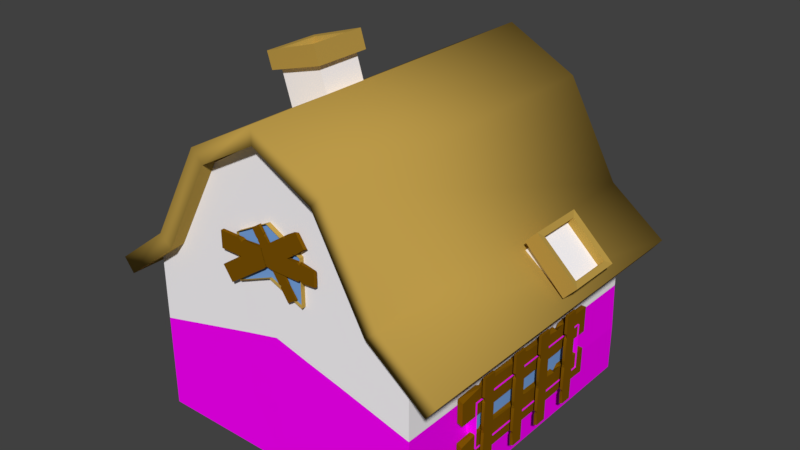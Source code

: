 # Source: SkjulBroken.blend  (saved by Blender 2.79.0; exported with 4.5.12 LTS)
import bpy
from mathutils import Matrix  # noqa: F401  (used for matrix-valued properties, if any)

bpy.ops.wm.read_factory_settings(use_empty=True)
scene = bpy.context.scene
scene.name = 'Scene'

# ---- collections
col_collection_1 = bpy.data.collections.new('Collection 1'); scene.collection.children.link(col_collection_1)

# ---- images (referenced by path relative to the original .blend; pixels are not part of the script)
import os
ASSET_DIR = os.environ.get("B2B_ASSET_DIR", "")  # directory of the original .blend (textures are referenced by path, not embedded)
HERE = os.path.dirname(os.path.abspath(__file__))  # packed textures are extracted next to this script under _unpacked/

def load_image(name, relpath, width, height, colorspace="sRGB"):
    """Load a texture the original file referenced (path relative to the .blend, or extracted next to this script)."""
    p = next((c for c in (os.path.join(HERE, relpath), os.path.join(ASSET_DIR, relpath)) if relpath and os.path.exists(c)), "")
    if p:
        img = bpy.data.images.load(p, check_existing=True)
        img.name = name
    else:  # same state as the original file: an image datablock whose file is absent (Cycles renders it pink)
        img = bpy.data.images.new(name, width, height)
        img.source = "FILE"
        img.filepath = "//" + (relpath or name)
    img.colorspace_settings.name = colorspace
    return img
img_wall_png = load_image('wall.png', 'wall.png', 1024, 1024, 'sRGB')
img_23_lightquarteredoak_diffuse_4096x4096_sample_600x465_jpg = load_image('23-lightQuarteredOak-diffuse-4096x4096-sample-600x465.jpg', '23-lightQuarteredOak-diffuse-4096x4096-sample-600x465.jpg', 1024, 1024, 'sRGB')

# ---- materials (node trees are filled in below, after node groups)
mat_wood_plank_002 = bpy.data.materials.new('Wood Plank.002')
mat_wood_plank_002.alpha_threshold = 0.0
mat_wood_plank_002.roughness = 0.5
mat_wood_plank_002.line_color = (0.0, 0.0, 0.0, 1.0)
mat_wood_plank_001 = bpy.data.materials.new('Wood Plank.001')
mat_wood_plank_001.alpha_threshold = 0.0
mat_wood_plank_001.roughness = 0.5
mat_wood_plank_001.line_color = (0.0, 0.0, 0.0, 1.0)
mat_house = bpy.data.materials.new('House')
mat_house.alpha_threshold = 0.0
mat_house.roughness = 0.5
mat_house.line_color = (0.0, 0.0, 0.0, 1.0)
mat_house_texture = bpy.data.materials.new('House Texture')
mat_house_texture.alpha_threshold = 0.0
mat_house_texture.roughness = 0.5
mat_window = bpy.data.materials.new('Window')
mat_window.alpha_threshold = 0.0
mat_window.roughness = 0.5
mat_windowram = bpy.data.materials.new('WindowRam')
mat_windowram.alpha_threshold = 0.0
mat_windowram.roughness = 0.5
mat_door_001 = bpy.data.materials.new('Door.001')
mat_door_001.alpha_threshold = 0.0
mat_door_001.roughness = 0.5

# ---- material node trees
mat_wood_plank_002.use_nodes = True; mat_wood_plank_002.node_tree.nodes.clear()
_N = mat_wood_plank_002.node_tree.nodes; _L = mat_wood_plank_002.node_tree.links
n0 = _N.new('ShaderNodeOutputMaterial'); n0.name = 'Material Output'; n0.location = (300, 300)
n1 = _N.new('ShaderNodeBsdfDiffuse'); n1.name = 'Diffuse BSDF'; n1.location = (10, 300)
n1.inputs[0].default_value = (0.2016, 0.0865, 0.001214, 1.0)
_L.new(n1.outputs[0], n0.inputs[0])
n0.is_active_output = True
mat_wood_plank_001.use_nodes = True; mat_wood_plank_001.node_tree.nodes.clear()
_N = mat_wood_plank_001.node_tree.nodes; _L = mat_wood_plank_001.node_tree.links
n0 = _N.new('ShaderNodeOutputMaterial'); n0.name = 'Material Output'; n0.location = (300, 300)
n1 = _N.new('ShaderNodeBsdfDiffuse'); n1.name = 'Diffuse BSDF'; n1.location = (10, 300)
n1.inputs[0].default_value = (0.2016, 0.0865, 0.001214, 1.0)
_L.new(n1.outputs[0], n0.inputs[0])
n0.is_active_output = True
mat_house.use_nodes = True; mat_house.node_tree.nodes.clear()
_N = mat_house.node_tree.nodes; _L = mat_house.node_tree.links
n0 = _N.new('ShaderNodeOutputMaterial'); n0.name = 'Material Output'; n0.location = (300, 300)
n1 = _N.new('ShaderNodeBsdfDiffuse'); n1.name = 'Diffuse BSDF'; n1.location = (10, 300)
n2 = _N.new('ShaderNodeRGB'); n2.name = 'RGB'; n2.location = (7, 135)
n2.outputs[0].default_value = (1.0, 0.9734, 1.0, 1.0)
_L.new(n1.outputs[0], n0.inputs[0])
_L.new(n2.outputs[0], n1.inputs[0])
n0.is_active_output = True
mat_house_texture.use_nodes = True; mat_house_texture.node_tree.nodes.clear()
_N = mat_house_texture.node_tree.nodes; _L = mat_house_texture.node_tree.links
n0 = _N.new('ShaderNodeOutputMaterial'); n0.name = 'Material Output'; n0.location = (300, 300)
n1 = _N.new('ShaderNodeBsdfDiffuse'); n1.name = 'Diffuse BSDF'; n1.location = (10, 300)
n2 = _N.new('ShaderNodeTexImage'); n2.name = 'Image Texture'; n2.location = (-180, 300)
n2.width = 140
n2.image = img_wall_png
n2.interpolation = 'Closest'
_L.new(n1.outputs[0], n0.inputs[0])
_L.new(n2.outputs[0], n1.inputs[0])
n0.is_active_output = True
mat_window.use_nodes = True; mat_window.node_tree.nodes.clear()
_N = mat_window.node_tree.nodes; _L = mat_window.node_tree.links
n0 = _N.new('ShaderNodeOutputMaterial'); n0.name = 'Material Output'; n0.location = (300, 300)
n1 = _N.new('ShaderNodeBsdfDiffuse'); n1.name = 'Diffuse BSDF'; n1.location = (10, 300)
n1.inputs[0].default_value = (0.1965, 0.3943, 0.8, 1.0)
_L.new(n1.outputs[0], n0.inputs[0])
n0.is_active_output = True
mat_windowram.use_nodes = True; mat_windowram.node_tree.nodes.clear()
_N = mat_windowram.node_tree.nodes; _L = mat_windowram.node_tree.links
n0 = _N.new('ShaderNodeOutputMaterial'); n0.name = 'Material Output'; n0.location = (300, 300)
n1 = _N.new('ShaderNodeBsdfDiffuse'); n1.name = 'Diffuse BSDF'; n1.location = (10, 300)
n1.inputs[0].default_value = (0.4969, 0.3198, 0.06531, 1.0)
_L.new(n1.outputs[0], n0.inputs[0])
n0.is_active_output = True
mat_door_001.use_nodes = True; mat_door_001.node_tree.nodes.clear()
_N = mat_door_001.node_tree.nodes; _L = mat_door_001.node_tree.links
n0 = _N.new('ShaderNodeOutputMaterial'); n0.name = 'Material Output'; n0.location = (300, 300)
n1 = _N.new('ShaderNodeBsdfDiffuse'); n1.name = 'Diffuse BSDF'; n1.location = (10, 300)
n2 = _N.new('ShaderNodeTexImage'); n2.name = 'Image Texture'; n2.location = (19, 140)
n2.width = 140
n2.image = img_23_lightquarteredoak_diffuse_4096x4096_sample_600x465_jpg
_L.new(n1.outputs[0], n0.inputs[0])
_L.new(n2.outputs[0], n1.inputs[0])
n0.is_active_output = True

# ---- world
world_world = bpy.data.worlds.new('World'); scene.world = world_world
world_world.color = (0.05088, 0.05088, 0.05088)
world_world.use_sun_shadow = False
world_world.sun_shadow_jitter_overblur = 0.0
world_world.cycles.sampling_method = 'MANUAL'

# ---- meshes
me_cube_035 = bpy.data.meshes.new('Cube.035')
me_cube_035.from_pydata([(-0.7314, -0.1375, 0.02026), (-0.7314, -0.1375, 0.08779), (-0.7314, 0.2122, 0.02026), (-0.7314, 0.2122, 0.08779), (0.9128, -0.1375, 0.02026), (0.9128, -0.116, 0.08779), (0.9128, 0.1613, 0.02026), (0.9128, 0.2002, 0.08779), (0.09072, 0.2122, 0.02026), (0.09072, 0.2122, 0.08779), (0.09072, -0.1375, 0.02026), (0.09072, -0.1176, 0.08779), (0.02377, 0.2122, 0.02026), (0.02377, -0.1375, 0.08779), (0.02377, 0.2122, 0.08779), (0.02377, -0.1375, 0.02026), (0.1724, 0.1903, 0.08779), (0.1724, -0.1375, 0.02026), (0.1724, 0.2122, 0.02026), (0.1724, -0.1375, 0.08779), (-0.3538, 0.2122, 0.02026), (-0.3538, -0.1375, 0.08779), (-0.3538, 0.1512, 0.08779), (-0.3538, -0.1375, 0.02026), (-0.3062, 0.2122, 0.08779), (-0.3062, -0.1375, 0.02026), (-0.3062, 0.1842, 0.02026), (-0.3062, -0.1375, 0.08779), (-0.3967, 0.2122, 0.02026), (-0.3967, -0.1375, 0.08779), (-0.3967, 0.2122, 0.08779), (-0.3967, -0.121, 0.02026), (0.6683, 0.1716, 0.08779), (0.6683, -0.1375, 0.02026), (0.6683, 0.2122, 0.02026), (0.6683, -0.09691, 0.08779), (0.6364, 0.2122, 0.02026), (0.6364, -0.1375, 0.08779), (0.6364, 0.2122, 0.08779), (0.6364, -0.1375, 0.02026), (0.7084, 0.2122, 0.08779), (0.7084, -0.1375, 0.02026), (0.7084, 0.2122, 0.02026), (0.7084, -0.1375, 0.08779), (0.2172, 0.1893, 0.02026), (0.2172, -0.1375, 0.08779), (0.2172, 0.2122, 0.08779), (0.2172, -0.1375, 0.02026)], [], [(0, 1, 3, 2), (42, 40, 7, 6), (6, 7, 5, 4), (31, 29, 1, 0), (42, 6, 4, 41), (30, 3, 1, 29), (16, 9, 11, 19), (12, 8, 10, 15), (17, 19, 11, 10), (12, 14, 9, 8), (26, 24, 14, 12), (26, 12, 15, 25), (9, 14, 13, 11), (10, 11, 13, 15), (47, 45, 19, 17), (46, 16, 19, 45), (8, 18, 17, 10), (8, 9, 16, 18), (28, 20, 23, 31), (28, 30, 22, 20), (24, 22, 21, 27), (25, 27, 21, 23), (15, 13, 27, 25), (14, 24, 27, 13), (20, 26, 25, 23), (20, 22, 24, 26), (2, 3, 30, 28), (2, 28, 31, 0), (22, 30, 29, 21), (23, 21, 29, 31), (40, 32, 35, 43), (41, 43, 35, 33), (36, 34, 33, 39), (36, 38, 32, 34), (44, 46, 38, 36), (44, 36, 39, 47), (32, 38, 37, 35), (33, 35, 37, 39), (4, 5, 43, 41), (7, 40, 43, 5), (34, 42, 41, 33), (34, 32, 40, 42), (18, 44, 47, 17), (18, 16, 46, 44), (38, 46, 45, 37), (39, 37, 45, 47)])
me_cube_035.materials.append(mat_wood_plank_002)
me_cube_035.use_remesh_preserve_volume = False
me_cube_035.use_remesh_preserve_attributes = False
me_cube_035.use_mirror_vertex_groups = False
me_cube_035.update()
me_cube_034 = bpy.data.meshes.new('Cube.034')
me_cube_034.from_pydata([(-0.7314, -0.1375, 0.02026), (-0.7314, -0.1375, 0.08779), (-0.7314, 0.2122, 0.02026), (-0.7314, 0.2122, 0.08779), (0.9128, -0.1375, 0.02026), (0.9128, -0.116, 0.08779), (0.9128, 0.1613, 0.02026), (0.9128, 0.2002, 0.08779), (0.09072, 0.2122, 0.02026), (0.09072, 0.2122, 0.08779), (0.09072, -0.1375, 0.02026), (0.09072, -0.1176, 0.08779), (0.02377, 0.2122, 0.02026), (0.02377, -0.1375, 0.08779), (0.02377, 0.2122, 0.08779), (0.02377, -0.1375, 0.02026), (0.1724, 0.1903, 0.08779), (0.1724, -0.1375, 0.02026), (0.1724, 0.2122, 0.02026), (0.1724, -0.1375, 0.08779), (-0.3538, 0.2122, 0.02026), (-0.3538, -0.1375, 0.08779), (-0.3538, 0.1512, 0.08779), (-0.3538, -0.1375, 0.02026), (-0.3062, 0.2122, 0.08779), (-0.3062, -0.1375, 0.02026), (-0.3062, 0.1842, 0.02026), (-0.3062, -0.1375, 0.08779), (-0.3967, 0.2122, 0.02026), (-0.3967, -0.1375, 0.08779), (-0.3967, 0.2122, 0.08779), (-0.3967, -0.121, 0.02026), (0.6683, 0.1716, 0.08779), (0.6683, -0.1375, 0.02026), (0.6683, 0.2122, 0.02026), (0.6683, -0.09691, 0.08779), (0.6364, 0.2122, 0.02026), (0.6364, -0.1375, 0.08779), (0.6364, 0.2122, 0.08779), (0.6364, -0.1375, 0.02026), (0.7084, 0.2122, 0.08779), (0.7084, -0.1375, 0.02026), (0.7084, 0.2122, 0.02026), (0.7084, -0.1375, 0.08779), (0.2172, 0.1893, 0.02026), (0.2172, -0.1375, 0.08779), (0.2172, 0.2122, 0.08779), (0.2172, -0.1375, 0.02026)], [], [(0, 1, 3, 2), (42, 40, 7, 6), (6, 7, 5, 4), (31, 29, 1, 0), (42, 6, 4, 41), (30, 3, 1, 29), (16, 9, 11, 19), (12, 8, 10, 15), (17, 19, 11, 10), (12, 14, 9, 8), (26, 24, 14, 12), (26, 12, 15, 25), (9, 14, 13, 11), (10, 11, 13, 15), (47, 45, 19, 17), (46, 16, 19, 45), (8, 18, 17, 10), (8, 9, 16, 18), (28, 20, 23, 31), (28, 30, 22, 20), (24, 22, 21, 27), (25, 27, 21, 23), (15, 13, 27, 25), (14, 24, 27, 13), (20, 26, 25, 23), (20, 22, 24, 26), (2, 3, 30, 28), (2, 28, 31, 0), (22, 30, 29, 21), (23, 21, 29, 31), (40, 32, 35, 43), (41, 43, 35, 33), (36, 34, 33, 39), (36, 38, 32, 34), (44, 46, 38, 36), (44, 36, 39, 47), (32, 38, 37, 35), (33, 35, 37, 39), (4, 5, 43, 41), (7, 40, 43, 5), (34, 42, 41, 33), (34, 32, 40, 42), (18, 44, 47, 17), (18, 16, 46, 44), (38, 46, 45, 37), (39, 37, 45, 47)])
me_cube_034.materials.append(mat_wood_plank_002)
me_cube_034.use_remesh_preserve_volume = False
me_cube_034.use_remesh_preserve_attributes = False
me_cube_034.use_mirror_vertex_groups = False
me_cube_034.update()
me_cube_033 = bpy.data.meshes.new('Cube.033')
me_cube_033.from_pydata([(-0.7314, -0.1375, 0.02026), (-0.7314, -0.1375, 0.08779), (-0.7314, 0.2122, 0.02026), (-0.7314, 0.2122, 0.08779), (0.9128, -0.1375, 0.02026), (0.9128, -0.116, 0.08779), (0.9128, 0.1613, 0.02026), (0.9128, 0.2002, 0.08779), (0.09072, 0.2122, 0.02026), (0.09072, 0.2122, 0.08779), (0.09072, -0.1375, 0.02026), (0.09072, -0.1176, 0.08779), (0.02377, 0.2122, 0.02026), (0.02377, -0.1375, 0.08779), (0.02377, 0.2122, 0.08779), (0.02377, -0.1375, 0.02026), (0.1724, 0.1903, 0.08779), (0.1724, -0.1375, 0.02026), (0.1724, 0.2122, 0.02026), (0.1724, -0.1375, 0.08779), (-0.3538, 0.2122, 0.02026), (-0.3538, -0.1375, 0.08779), (-0.3538, 0.1512, 0.08779), (-0.3538, -0.1375, 0.02026), (-0.3062, 0.2122, 0.08779), (-0.3062, -0.1375, 0.02026), (-0.3062, 0.1842, 0.02026), (-0.3062, -0.1375, 0.08779), (-0.3967, 0.2122, 0.02026), (-0.3967, -0.1375, 0.08779), (-0.3967, 0.2122, 0.08779), (-0.3967, -0.121, 0.02026), (0.6683, 0.1716, 0.08779), (0.6683, -0.1375, 0.02026), (0.6683, 0.2122, 0.02026), (0.6683, -0.09691, 0.08779), (0.6364, 0.2122, 0.02026), (0.6364, -0.1375, 0.08779), (0.6364, 0.2122, 0.08779), (0.6364, -0.1375, 0.02026), (0.7084, 0.2122, 0.08779), (0.7084, -0.1375, 0.02026), (0.7084, 0.2122, 0.02026), (0.7084, -0.1375, 0.08779), (0.2172, 0.1893, 0.02026), (0.2172, -0.1375, 0.08779), (0.2172, 0.2122, 0.08779), (0.2172, -0.1375, 0.02026)], [], [(0, 1, 3, 2), (42, 40, 7, 6), (6, 7, 5, 4), (31, 29, 1, 0), (42, 6, 4, 41), (30, 3, 1, 29), (16, 9, 11, 19), (12, 8, 10, 15), (17, 19, 11, 10), (12, 14, 9, 8), (26, 24, 14, 12), (26, 12, 15, 25), (9, 14, 13, 11), (10, 11, 13, 15), (47, 45, 19, 17), (46, 16, 19, 45), (8, 18, 17, 10), (8, 9, 16, 18), (28, 20, 23, 31), (28, 30, 22, 20), (24, 22, 21, 27), (25, 27, 21, 23), (15, 13, 27, 25), (14, 24, 27, 13), (20, 26, 25, 23), (20, 22, 24, 26), (2, 3, 30, 28), (2, 28, 31, 0), (22, 30, 29, 21), (23, 21, 29, 31), (40, 32, 35, 43), (41, 43, 35, 33), (36, 34, 33, 39), (36, 38, 32, 34), (44, 46, 38, 36), (44, 36, 39, 47), (32, 38, 37, 35), (33, 35, 37, 39), (4, 5, 43, 41), (7, 40, 43, 5), (34, 42, 41, 33), (34, 32, 40, 42), (18, 44, 47, 17), (18, 16, 46, 44), (38, 46, 45, 37), (39, 37, 45, 47)])
me_cube_033.materials.append(mat_wood_plank_002)
me_cube_033.use_remesh_preserve_volume = False
me_cube_033.use_remesh_preserve_attributes = False
me_cube_033.use_mirror_vertex_groups = False
me_cube_033.update()
me_cube_032 = bpy.data.meshes.new('Cube.032')
me_cube_032.from_pydata([(-0.7314, -0.1375, 0.02026), (-0.7314, -0.1375, 0.08779), (-0.7314, 0.2122, 0.02026), (-0.7314, 0.2122, 0.08779), (0.9128, -0.1375, 0.02026), (0.9128, -0.116, 0.08779), (0.9128, 0.1613, 0.02026), (0.9128, 0.2002, 0.08779), (0.09072, 0.2122, 0.02026), (0.09072, 0.2122, 0.08779), (0.09072, -0.1375, 0.02026), (0.09072, -0.1176, 0.08779), (0.02377, 0.2122, 0.02026), (0.02377, -0.1375, 0.08779), (0.02377, 0.2122, 0.08779), (0.02377, -0.1375, 0.02026), (0.1724, 0.1903, 0.08779), (0.1724, -0.1375, 0.02026), (0.1724, 0.2122, 0.02026), (0.1724, -0.1375, 0.08779), (-0.3538, 0.2122, 0.02026), (-0.3538, -0.1375, 0.08779), (-0.3538, 0.1512, 0.08779), (-0.3538, -0.1375, 0.02026), (-0.3062, 0.2122, 0.08779), (-0.3062, -0.1375, 0.02026), (-0.3062, 0.1842, 0.02026), (-0.3062, -0.1375, 0.08779), (-0.3967, 0.2122, 0.02026), (-0.3967, -0.1375, 0.08779), (-0.3967, 0.2122, 0.08779), (-0.3967, -0.121, 0.02026), (0.6683, 0.1716, 0.08779), (0.6683, -0.1375, 0.02026), (0.6683, 0.2122, 0.02026), (0.6683, -0.09691, 0.08779), (0.6364, 0.2122, 0.02026), (0.6364, -0.1375, 0.08779), (0.6364, 0.2122, 0.08779), (0.6364, -0.1375, 0.02026), (0.7084, 0.2122, 0.08779), (0.7084, -0.1375, 0.02026), (0.7084, 0.2122, 0.02026), (0.7084, -0.1375, 0.08779), (0.2172, 0.1893, 0.02026), (0.2172, -0.1375, 0.08779), (0.2172, 0.2122, 0.08779), (0.2172, -0.1375, 0.02026)], [], [(0, 1, 3, 2), (42, 40, 7, 6), (6, 7, 5, 4), (31, 29, 1, 0), (42, 6, 4, 41), (30, 3, 1, 29), (16, 9, 11, 19), (12, 8, 10, 15), (17, 19, 11, 10), (12, 14, 9, 8), (26, 24, 14, 12), (26, 12, 15, 25), (9, 14, 13, 11), (10, 11, 13, 15), (47, 45, 19, 17), (46, 16, 19, 45), (8, 18, 17, 10), (8, 9, 16, 18), (28, 20, 23, 31), (28, 30, 22, 20), (24, 22, 21, 27), (25, 27, 21, 23), (15, 13, 27, 25), (14, 24, 27, 13), (20, 26, 25, 23), (20, 22, 24, 26), (2, 3, 30, 28), (2, 28, 31, 0), (22, 30, 29, 21), (23, 21, 29, 31), (40, 32, 35, 43), (41, 43, 35, 33), (36, 34, 33, 39), (36, 38, 32, 34), (44, 46, 38, 36), (44, 36, 39, 47), (32, 38, 37, 35), (33, 35, 37, 39), (4, 5, 43, 41), (7, 40, 43, 5), (34, 42, 41, 33), (34, 32, 40, 42), (18, 44, 47, 17), (18, 16, 46, 44), (38, 46, 45, 37), (39, 37, 45, 47)])
me_cube_032.materials.append(mat_wood_plank_002)
me_cube_032.use_remesh_preserve_volume = False
me_cube_032.use_remesh_preserve_attributes = False
me_cube_032.use_mirror_vertex_groups = False
me_cube_032.update()
me_cube_031 = bpy.data.meshes.new('Cube.031')
me_cube_031.from_pydata([(-0.7314, -0.1375, 0.02026), (-0.7314, -0.1375, 0.08779), (-0.7314, 0.2122, 0.02026), (-0.7314, 0.2122, 0.08779), (0.9128, -0.1375, 0.02026), (0.9128, -0.116, 0.08779), (0.9128, 0.1613, 0.02026), (0.9128, 0.2002, 0.08779), (0.09072, 0.2122, 0.02026), (0.09072, 0.2122, 0.08779), (0.09072, -0.1375, 0.02026), (0.09072, -0.1176, 0.08779), (0.02377, 0.2122, 0.02026), (0.02377, -0.1375, 0.08779), (0.02377, 0.2122, 0.08779), (0.02377, -0.1375, 0.02026), (0.1724, 0.1903, 0.08779), (0.1724, -0.1375, 0.02026), (0.1724, 0.2122, 0.02026), (0.1724, -0.1375, 0.08779), (-0.3538, 0.2122, 0.02026), (-0.3538, -0.1375, 0.08779), (-0.3538, 0.1512, 0.08779), (-0.3538, -0.1375, 0.02026), (-0.3062, 0.2122, 0.08779), (-0.3062, -0.1375, 0.02026), (-0.3062, 0.1842, 0.02026), (-0.3062, -0.1375, 0.08779), (-0.3967, 0.2122, 0.02026), (-0.3967, -0.1375, 0.08779), (-0.3967, 0.2122, 0.08779), (-0.3967, -0.121, 0.02026), (0.6683, 0.1716, 0.08779), (0.6683, -0.1375, 0.02026), (0.6683, 0.2122, 0.02026), (0.6683, -0.09691, 0.08779), (0.6364, 0.2122, 0.02026), (0.6364, -0.1375, 0.08779), (0.6364, 0.2122, 0.08779), (0.6364, -0.1375, 0.02026), (0.7084, 0.2122, 0.08779), (0.7084, -0.1375, 0.02026), (0.7084, 0.2122, 0.02026), (0.7084, -0.1375, 0.08779), (0.2172, 0.1893, 0.02026), (0.2172, -0.1375, 0.08779), (0.2172, 0.2122, 0.08779), (0.2172, -0.1375, 0.02026)], [], [(0, 1, 3, 2), (42, 40, 7, 6), (6, 7, 5, 4), (31, 29, 1, 0), (42, 6, 4, 41), (30, 3, 1, 29), (16, 9, 11, 19), (12, 8, 10, 15), (17, 19, 11, 10), (12, 14, 9, 8), (26, 24, 14, 12), (26, 12, 15, 25), (9, 14, 13, 11), (10, 11, 13, 15), (47, 45, 19, 17), (46, 16, 19, 45), (8, 18, 17, 10), (8, 9, 16, 18), (28, 20, 23, 31), (28, 30, 22, 20), (24, 22, 21, 27), (25, 27, 21, 23), (15, 13, 27, 25), (14, 24, 27, 13), (20, 26, 25, 23), (20, 22, 24, 26), (2, 3, 30, 28), (2, 28, 31, 0), (22, 30, 29, 21), (23, 21, 29, 31), (40, 32, 35, 43), (41, 43, 35, 33), (36, 34, 33, 39), (36, 38, 32, 34), (44, 46, 38, 36), (44, 36, 39, 47), (32, 38, 37, 35), (33, 35, 37, 39), (4, 5, 43, 41), (7, 40, 43, 5), (34, 42, 41, 33), (34, 32, 40, 42), (18, 44, 47, 17), (18, 16, 46, 44), (38, 46, 45, 37), (39, 37, 45, 47)])
me_cube_031.materials.append(mat_wood_plank_002)
me_cube_031.use_remesh_preserve_volume = False
me_cube_031.use_remesh_preserve_attributes = False
me_cube_031.use_mirror_vertex_groups = False
me_cube_031.update()
me_cube_030 = bpy.data.meshes.new('Cube.030')
me_cube_030.from_pydata([(-0.7314, -0.1375, 0.02026), (-0.7314, -0.1375, 0.08779), (-0.7314, 0.2122, 0.02026), (-0.7314, 0.2122, 0.08779), (0.9128, -0.1375, 0.02026), (0.9128, -0.116, 0.08779), (0.9128, 0.1613, 0.02026), (0.9128, 0.2002, 0.08779), (0.09072, 0.2122, 0.02026), (0.09072, 0.2122, 0.08779), (0.09072, -0.1375, 0.02026), (0.09072, -0.1176, 0.08779), (0.02377, 0.2122, 0.02026), (0.02377, -0.1375, 0.08779), (0.02377, 0.2122, 0.08779), (0.02377, -0.1375, 0.02026), (0.1724, 0.1903, 0.08779), (0.1724, -0.1375, 0.02026), (0.1724, 0.2122, 0.02026), (0.1724, -0.1375, 0.08779), (-0.3538, 0.2122, 0.02026), (-0.3538, -0.1375, 0.08779), (-0.3538, 0.1512, 0.08779), (-0.3538, -0.1375, 0.02026), (-0.3062, 0.2122, 0.08779), (-0.3062, -0.1375, 0.02026), (-0.3062, 0.1842, 0.02026), (-0.3062, -0.1375, 0.08779), (-0.3967, 0.2122, 0.02026), (-0.3967, -0.1375, 0.08779), (-0.3967, 0.2122, 0.08779), (-0.3967, -0.121, 0.02026), (0.6683, 0.1716, 0.08779), (0.6683, -0.1375, 0.02026), (0.6683, 0.2122, 0.02026), (0.6683, -0.09691, 0.08779), (0.6364, 0.2122, 0.02026), (0.6364, -0.1375, 0.08779), (0.6364, 0.2122, 0.08779), (0.6364, -0.1375, 0.02026), (0.7084, 0.2122, 0.08779), (0.7084, -0.1375, 0.02026), (0.7084, 0.2122, 0.02026), (0.7084, -0.1375, 0.08779), (0.2172, 0.1893, 0.02026), (0.2172, -0.1375, 0.08779), (0.2172, 0.2122, 0.08779), (0.2172, -0.1375, 0.02026)], [], [(0, 1, 3, 2), (42, 40, 7, 6), (6, 7, 5, 4), (31, 29, 1, 0), (42, 6, 4, 41), (30, 3, 1, 29), (16, 9, 11, 19), (12, 8, 10, 15), (17, 19, 11, 10), (12, 14, 9, 8), (26, 24, 14, 12), (26, 12, 15, 25), (9, 14, 13, 11), (10, 11, 13, 15), (47, 45, 19, 17), (46, 16, 19, 45), (8, 18, 17, 10), (8, 9, 16, 18), (28, 20, 23, 31), (28, 30, 22, 20), (24, 22, 21, 27), (25, 27, 21, 23), (15, 13, 27, 25), (14, 24, 27, 13), (20, 26, 25, 23), (20, 22, 24, 26), (2, 3, 30, 28), (2, 28, 31, 0), (22, 30, 29, 21), (23, 21, 29, 31), (40, 32, 35, 43), (41, 43, 35, 33), (36, 34, 33, 39), (36, 38, 32, 34), (44, 46, 38, 36), (44, 36, 39, 47), (32, 38, 37, 35), (33, 35, 37, 39), (4, 5, 43, 41), (7, 40, 43, 5), (34, 42, 41, 33), (34, 32, 40, 42), (18, 44, 47, 17), (18, 16, 46, 44), (38, 46, 45, 37), (39, 37, 45, 47)])
me_cube_030.materials.append(mat_wood_plank_002)
me_cube_030.use_remesh_preserve_volume = False
me_cube_030.use_remesh_preserve_attributes = False
me_cube_030.use_mirror_vertex_groups = False
me_cube_030.update()
me_cube_029 = bpy.data.meshes.new('Cube.029')
me_cube_029.from_pydata([(-0.7314, -0.1375, 0.02026), (-0.7314, -0.1375, 0.08779), (-0.7314, 0.2122, 0.02026), (-0.7314, 0.2122, 0.08779), (0.9128, -0.1375, 0.02026), (0.9128, -0.116, 0.08779), (0.9128, 0.1613, 0.02026), (0.9128, 0.2002, 0.08779), (0.09072, 0.2122, 0.02026), (0.09072, 0.2122, 0.08779), (0.09072, -0.1375, 0.02026), (0.09072, -0.1176, 0.08779), (0.02377, 0.2122, 0.02026), (0.02377, -0.1375, 0.08779), (0.02377, 0.2122, 0.08779), (0.02377, -0.1375, 0.02026), (0.1724, 0.1903, 0.08779), (0.1724, -0.1375, 0.02026), (0.1724, 0.2122, 0.02026), (0.1724, -0.1375, 0.08779), (-0.3538, 0.2122, 0.02026), (-0.3538, -0.1375, 0.08779), (-0.3538, 0.1512, 0.08779), (-0.3538, -0.1375, 0.02026), (-0.3062, 0.2122, 0.08779), (-0.3062, -0.1375, 0.02026), (-0.3062, 0.1842, 0.02026), (-0.3062, -0.1375, 0.08779), (-0.3967, 0.2122, 0.02026), (-0.3967, -0.1375, 0.08779), (-0.3967, 0.2122, 0.08779), (-0.3967, -0.121, 0.02026), (0.6683, 0.1716, 0.08779), (0.6683, -0.1375, 0.02026), (0.6683, 0.2122, 0.02026), (0.6683, -0.09691, 0.08779), (0.6364, 0.2122, 0.02026), (0.6364, -0.1375, 0.08779), (0.6364, 0.2122, 0.08779), (0.6364, -0.1375, 0.02026), (0.7084, 0.2122, 0.08779), (0.7084, -0.1375, 0.02026), (0.7084, 0.2122, 0.02026), (0.7084, -0.1375, 0.08779), (0.2172, 0.1893, 0.02026), (0.2172, -0.1375, 0.08779), (0.2172, 0.2122, 0.08779), (0.2172, -0.1375, 0.02026)], [], [(0, 1, 3, 2), (42, 40, 7, 6), (6, 7, 5, 4), (31, 29, 1, 0), (42, 6, 4, 41), (30, 3, 1, 29), (16, 9, 11, 19), (12, 8, 10, 15), (17, 19, 11, 10), (12, 14, 9, 8), (26, 24, 14, 12), (26, 12, 15, 25), (9, 14, 13, 11), (10, 11, 13, 15), (47, 45, 19, 17), (46, 16, 19, 45), (8, 18, 17, 10), (8, 9, 16, 18), (28, 20, 23, 31), (28, 30, 22, 20), (24, 22, 21, 27), (25, 27, 21, 23), (15, 13, 27, 25), (14, 24, 27, 13), (20, 26, 25, 23), (20, 22, 24, 26), (2, 3, 30, 28), (2, 28, 31, 0), (22, 30, 29, 21), (23, 21, 29, 31), (40, 32, 35, 43), (41, 43, 35, 33), (36, 34, 33, 39), (36, 38, 32, 34), (44, 46, 38, 36), (44, 36, 39, 47), (32, 38, 37, 35), (33, 35, 37, 39), (4, 5, 43, 41), (7, 40, 43, 5), (34, 42, 41, 33), (34, 32, 40, 42), (18, 44, 47, 17), (18, 16, 46, 44), (38, 46, 45, 37), (39, 37, 45, 47)])
me_cube_029.materials.append(mat_wood_plank_001)
me_cube_029.use_remesh_preserve_volume = False
me_cube_029.use_remesh_preserve_attributes = False
me_cube_029.use_mirror_vertex_groups = False
me_cube_029.update()
me_cube_028 = bpy.data.meshes.new('Cube.028')
me_cube_028.from_pydata([(-0.7314, -0.1375, 0.02026), (-0.7314, -0.1375, 0.08779), (-0.7314, 0.2122, 0.02026), (-0.7314, 0.2122, 0.08779), (0.9128, -0.1375, 0.02026), (0.9128, -0.116, 0.08779), (0.9128, 0.1613, 0.02026), (0.9128, 0.2002, 0.08779), (0.09072, 0.2122, 0.02026), (0.09072, 0.2122, 0.08779), (0.09072, -0.1375, 0.02026), (0.09072, -0.1176, 0.08779), (0.02377, 0.2122, 0.02026), (0.02377, -0.1375, 0.08779), (0.02377, 0.2122, 0.08779), (0.02377, -0.1375, 0.02026), (0.1724, 0.1903, 0.08779), (0.1724, -0.1375, 0.02026), (0.1724, 0.2122, 0.02026), (0.1724, -0.1375, 0.08779), (-0.3538, 0.2122, 0.02026), (-0.3538, -0.1375, 0.08779), (-0.3538, 0.1512, 0.08779), (-0.3538, -0.1375, 0.02026), (-0.3062, 0.2122, 0.08779), (-0.3062, -0.1375, 0.02026), (-0.3062, 0.1842, 0.02026), (-0.3062, -0.1375, 0.08779), (-0.3967, 0.2122, 0.02026), (-0.3967, -0.1375, 0.08779), (-0.3967, 0.2122, 0.08779), (-0.3967, -0.121, 0.02026), (0.6683, 0.1716, 0.08779), (0.6683, -0.1375, 0.02026), (0.6683, 0.2122, 0.02026), (0.6683, -0.09691, 0.08779), (0.6364, 0.2122, 0.02026), (0.6364, -0.1375, 0.08779), (0.6364, 0.2122, 0.08779), (0.6364, -0.1375, 0.02026), (0.7084, 0.2122, 0.08779), (0.7084, -0.1375, 0.02026), (0.7084, 0.2122, 0.02026), (0.7084, -0.1375, 0.08779), (0.2172, 0.1893, 0.02026), (0.2172, -0.1375, 0.08779), (0.2172, 0.2122, 0.08779), (0.2172, -0.1375, 0.02026)], [], [(0, 1, 3, 2), (42, 40, 7, 6), (6, 7, 5, 4), (31, 29, 1, 0), (42, 6, 4, 41), (30, 3, 1, 29), (16, 9, 11, 19), (12, 8, 10, 15), (17, 19, 11, 10), (12, 14, 9, 8), (26, 24, 14, 12), (26, 12, 15, 25), (9, 14, 13, 11), (10, 11, 13, 15), (47, 45, 19, 17), (46, 16, 19, 45), (8, 18, 17, 10), (8, 9, 16, 18), (28, 20, 23, 31), (28, 30, 22, 20), (24, 22, 21, 27), (25, 27, 21, 23), (15, 13, 27, 25), (14, 24, 27, 13), (20, 26, 25, 23), (20, 22, 24, 26), (2, 3, 30, 28), (2, 28, 31, 0), (22, 30, 29, 21), (23, 21, 29, 31), (40, 32, 35, 43), (41, 43, 35, 33), (36, 34, 33, 39), (36, 38, 32, 34), (44, 46, 38, 36), (44, 36, 39, 47), (32, 38, 37, 35), (33, 35, 37, 39), (4, 5, 43, 41), (7, 40, 43, 5), (34, 42, 41, 33), (34, 32, 40, 42), (18, 44, 47, 17), (18, 16, 46, 44), (38, 46, 45, 37), (39, 37, 45, 47)])
me_cube_028.materials.append(mat_wood_plank_001)
me_cube_028.use_remesh_preserve_volume = False
me_cube_028.use_remesh_preserve_attributes = False
me_cube_028.use_mirror_vertex_groups = False
me_cube_028.update()
me_cube_027 = bpy.data.meshes.new('Cube.027')
me_cube_027.from_pydata([(-0.7314, -0.1375, 0.02026), (-0.7314, -0.1375, 0.08779), (-0.7314, 0.2122, 0.02026), (-0.7314, 0.2122, 0.08779), (0.9128, -0.1375, 0.02026), (0.9128, -0.116, 0.08779), (0.9128, 0.1613, 0.02026), (0.9128, 0.2002, 0.08779), (0.09072, 0.2122, 0.02026), (0.09072, 0.2122, 0.08779), (0.09072, -0.1375, 0.02026), (0.09072, -0.1176, 0.08779), (0.02377, 0.2122, 0.02026), (0.02377, -0.1375, 0.08779), (0.02377, 0.2122, 0.08779), (0.02377, -0.1375, 0.02026), (0.1724, 0.1903, 0.08779), (0.1724, -0.1375, 0.02026), (0.1724, 0.2122, 0.02026), (0.1724, -0.1375, 0.08779), (-0.3538, 0.2122, 0.02026), (-0.3538, -0.1375, 0.08779), (-0.3538, 0.1512, 0.08779), (-0.3538, -0.1375, 0.02026), (-0.3062, 0.2122, 0.08779), (-0.3062, -0.1375, 0.02026), (-0.3062, 0.1842, 0.02026), (-0.3062, -0.1375, 0.08779), (-0.3967, 0.2122, 0.02026), (-0.3967, -0.1375, 0.08779), (-0.3967, 0.2122, 0.08779), (-0.3967, -0.121, 0.02026), (0.6683, 0.1716, 0.08779), (0.6683, -0.1375, 0.02026), (0.6683, 0.2122, 0.02026), (0.6683, -0.09691, 0.08779), (0.6364, 0.2122, 0.02026), (0.6364, -0.1375, 0.08779), (0.6364, 0.2122, 0.08779), (0.6364, -0.1375, 0.02026), (0.7084, 0.2122, 0.08779), (0.7084, -0.1375, 0.02026), (0.7084, 0.2122, 0.02026), (0.7084, -0.1375, 0.08779), (0.2172, 0.1893, 0.02026), (0.2172, -0.1375, 0.08779), (0.2172, 0.2122, 0.08779), (0.2172, -0.1375, 0.02026)], [], [(0, 1, 3, 2), (42, 40, 7, 6), (6, 7, 5, 4), (31, 29, 1, 0), (42, 6, 4, 41), (30, 3, 1, 29), (16, 9, 11, 19), (12, 8, 10, 15), (17, 19, 11, 10), (12, 14, 9, 8), (26, 24, 14, 12), (26, 12, 15, 25), (9, 14, 13, 11), (10, 11, 13, 15), (47, 45, 19, 17), (46, 16, 19, 45), (8, 18, 17, 10), (8, 9, 16, 18), (28, 20, 23, 31), (28, 30, 22, 20), (24, 22, 21, 27), (25, 27, 21, 23), (15, 13, 27, 25), (14, 24, 27, 13), (20, 26, 25, 23), (20, 22, 24, 26), (2, 3, 30, 28), (2, 28, 31, 0), (22, 30, 29, 21), (23, 21, 29, 31), (40, 32, 35, 43), (41, 43, 35, 33), (36, 34, 33, 39), (36, 38, 32, 34), (44, 46, 38, 36), (44, 36, 39, 47), (32, 38, 37, 35), (33, 35, 37, 39), (4, 5, 43, 41), (7, 40, 43, 5), (34, 42, 41, 33), (34, 32, 40, 42), (18, 44, 47, 17), (18, 16, 46, 44), (38, 46, 45, 37), (39, 37, 45, 47)])
me_cube_027.materials.append(mat_wood_plank_001)
me_cube_027.use_remesh_preserve_volume = False
me_cube_027.use_remesh_preserve_attributes = False
me_cube_027.use_mirror_vertex_groups = False
me_cube_027.update()
me_cube_026 = bpy.data.meshes.new('Cube.026')
me_cube_026.from_pydata([(-0.7314, -0.1375, 0.02026), (-0.7314, -0.1375, 0.08779), (-0.7314, 0.2122, 0.02026), (-0.7314, 0.2122, 0.08779), (0.9128, -0.1375, 0.02026), (0.9128, -0.116, 0.08779), (0.9128, 0.1613, 0.02026), (0.9128, 0.2002, 0.08779), (0.09072, 0.2122, 0.02026), (0.09072, 0.2122, 0.08779), (0.09072, -0.1375, 0.02026), (0.09072, -0.1176, 0.08779), (0.02377, 0.2122, 0.02026), (0.02377, -0.1375, 0.08779), (0.02377, 0.2122, 0.08779), (0.02377, -0.1375, 0.02026), (0.1724, 0.1903, 0.08779), (0.1724, -0.1375, 0.02026), (0.1724, 0.2122, 0.02026), (0.1724, -0.1375, 0.08779), (-0.3538, 0.2122, 0.02026), (-0.3538, -0.1375, 0.08779), (-0.3538, 0.1512, 0.08779), (-0.3538, -0.1375, 0.02026), (-0.3062, 0.2122, 0.08779), (-0.3062, -0.1375, 0.02026), (-0.3062, 0.1842, 0.02026), (-0.3062, -0.1375, 0.08779), (-0.3967, 0.2122, 0.02026), (-0.3967, -0.1375, 0.08779), (-0.3967, 0.2122, 0.08779), (-0.3967, -0.121, 0.02026), (0.6683, 0.1716, 0.08779), (0.6683, -0.1375, 0.02026), (0.6683, 0.2122, 0.02026), (0.6683, -0.09691, 0.08779), (0.6364, 0.2122, 0.02026), (0.6364, -0.1375, 0.08779), (0.6364, 0.2122, 0.08779), (0.6364, -0.1375, 0.02026), (0.7084, 0.2122, 0.08779), (0.7084, -0.1375, 0.02026), (0.7084, 0.2122, 0.02026), (0.7084, -0.1375, 0.08779), (0.2172, 0.1893, 0.02026), (0.2172, -0.1375, 0.08779), (0.2172, 0.2122, 0.08779), (0.2172, -0.1375, 0.02026)], [], [(0, 1, 3, 2), (42, 40, 7, 6), (6, 7, 5, 4), (31, 29, 1, 0), (42, 6, 4, 41), (30, 3, 1, 29), (16, 9, 11, 19), (12, 8, 10, 15), (17, 19, 11, 10), (12, 14, 9, 8), (26, 24, 14, 12), (26, 12, 15, 25), (9, 14, 13, 11), (10, 11, 13, 15), (47, 45, 19, 17), (46, 16, 19, 45), (8, 18, 17, 10), (8, 9, 16, 18), (28, 20, 23, 31), (28, 30, 22, 20), (24, 22, 21, 27), (25, 27, 21, 23), (15, 13, 27, 25), (14, 24, 27, 13), (20, 26, 25, 23), (20, 22, 24, 26), (2, 3, 30, 28), (2, 28, 31, 0), (22, 30, 29, 21), (23, 21, 29, 31), (40, 32, 35, 43), (41, 43, 35, 33), (36, 34, 33, 39), (36, 38, 32, 34), (44, 46, 38, 36), (44, 36, 39, 47), (32, 38, 37, 35), (33, 35, 37, 39), (4, 5, 43, 41), (7, 40, 43, 5), (34, 42, 41, 33), (34, 32, 40, 42), (18, 44, 47, 17), (18, 16, 46, 44), (38, 46, 45, 37), (39, 37, 45, 47)])
me_cube_026.materials.append(mat_wood_plank_002)
me_cube_026.use_remesh_preserve_volume = False
me_cube_026.use_remesh_preserve_attributes = False
me_cube_026.use_mirror_vertex_groups = False
me_cube_026.update()
me_cube_025 = bpy.data.meshes.new('Cube.025')
me_cube_025.from_pydata([(-0.7314, -0.1375, 0.02026), (-0.7314, -0.1375, 0.08779), (-0.7314, 0.2122, 0.02026), (-0.7314, 0.2122, 0.08779), (0.9128, -0.1375, 0.02026), (0.9128, -0.116, 0.08779), (0.9128, 0.1613, 0.02026), (0.9128, 0.2002, 0.08779), (0.09072, 0.2122, 0.02026), (0.09072, 0.2122, 0.08779), (0.09072, -0.1375, 0.02026), (0.09072, -0.1176, 0.08779), (0.02377, 0.2122, 0.02026), (0.02377, -0.1375, 0.08779), (0.02377, 0.2122, 0.08779), (0.02377, -0.1375, 0.02026), (0.1724, 0.1903, 0.08779), (0.1724, -0.1375, 0.02026), (0.1724, 0.2122, 0.02026), (0.1724, -0.1375, 0.08779), (-0.3538, 0.2122, 0.02026), (-0.3538, -0.1375, 0.08779), (-0.3538, 0.1512, 0.08779), (-0.3538, -0.1375, 0.02026), (-0.3062, 0.2122, 0.08779), (-0.3062, -0.1375, 0.02026), (-0.3062, 0.1842, 0.02026), (-0.3062, -0.1375, 0.08779), (-0.3967, 0.2122, 0.02026), (-0.3967, -0.1375, 0.08779), (-0.3967, 0.2122, 0.08779), (-0.3967, -0.121, 0.02026), (0.6683, 0.1716, 0.08779), (0.6683, -0.1375, 0.02026), (0.6683, 0.2122, 0.02026), (0.6683, -0.09691, 0.08779), (0.6364, 0.2122, 0.02026), (0.6364, -0.1375, 0.08779), (0.6364, 0.2122, 0.08779), (0.6364, -0.1375, 0.02026), (0.7084, 0.2122, 0.08779), (0.7084, -0.1375, 0.02026), (0.7084, 0.2122, 0.02026), (0.7084, -0.1375, 0.08779), (0.2172, 0.1893, 0.02026), (0.2172, -0.1375, 0.08779), (0.2172, 0.2122, 0.08779), (0.2172, -0.1375, 0.02026)], [], [(0, 1, 3, 2), (42, 40, 7, 6), (6, 7, 5, 4), (31, 29, 1, 0), (42, 6, 4, 41), (30, 3, 1, 29), (16, 9, 11, 19), (12, 8, 10, 15), (17, 19, 11, 10), (12, 14, 9, 8), (26, 24, 14, 12), (26, 12, 15, 25), (9, 14, 13, 11), (10, 11, 13, 15), (47, 45, 19, 17), (46, 16, 19, 45), (8, 18, 17, 10), (8, 9, 16, 18), (28, 20, 23, 31), (28, 30, 22, 20), (24, 22, 21, 27), (25, 27, 21, 23), (15, 13, 27, 25), (14, 24, 27, 13), (20, 26, 25, 23), (20, 22, 24, 26), (2, 3, 30, 28), (2, 28, 31, 0), (22, 30, 29, 21), (23, 21, 29, 31), (40, 32, 35, 43), (41, 43, 35, 33), (36, 34, 33, 39), (36, 38, 32, 34), (44, 46, 38, 36), (44, 36, 39, 47), (32, 38, 37, 35), (33, 35, 37, 39), (4, 5, 43, 41), (7, 40, 43, 5), (34, 42, 41, 33), (34, 32, 40, 42), (18, 44, 47, 17), (18, 16, 46, 44), (38, 46, 45, 37), (39, 37, 45, 47)])
me_cube_025.materials.append(mat_wood_plank_002)
me_cube_025.use_remesh_preserve_volume = False
me_cube_025.use_remesh_preserve_attributes = False
me_cube_025.use_mirror_vertex_groups = False
me_cube_025.update()
me_cube_024 = bpy.data.meshes.new('Cube.024')
me_cube_024.from_pydata([(-0.7314, -0.1375, 0.02026), (-0.7314, -0.1375, 0.08779), (-0.7314, 0.2122, 0.02026), (-0.7314, 0.2122, 0.08779), (0.9128, -0.1375, 0.02026), (0.9128, -0.116, 0.08779), (0.9128, 0.1613, 0.02026), (0.9128, 0.2002, 0.08779), (0.09072, 0.2122, 0.02026), (0.09072, 0.2122, 0.08779), (0.09072, -0.1375, 0.02026), (0.09072, -0.1176, 0.08779), (0.02377, 0.2122, 0.02026), (0.02377, -0.1375, 0.08779), (0.02377, 0.2122, 0.08779), (0.02377, -0.1375, 0.02026), (0.1724, 0.1903, 0.08779), (0.1724, -0.1375, 0.02026), (0.1724, 0.2122, 0.02026), (0.1724, -0.1375, 0.08779), (-0.3538, 0.2122, 0.02026), (-0.3538, -0.1375, 0.08779), (-0.3538, 0.1512, 0.08779), (-0.3538, -0.1375, 0.02026), (-0.3062, 0.2122, 0.08779), (-0.3062, -0.1375, 0.02026), (-0.3062, 0.1842, 0.02026), (-0.3062, -0.1375, 0.08779), (-0.3967, 0.2122, 0.02026), (-0.3967, -0.1375, 0.08779), (-0.3967, 0.2122, 0.08779), (-0.3967, -0.121, 0.02026), (0.6683, 0.1716, 0.08779), (0.6683, -0.1375, 0.02026), (0.6683, 0.2122, 0.02026), (0.6683, -0.09691, 0.08779), (0.6364, 0.2122, 0.02026), (0.6364, -0.1375, 0.08779), (0.6364, 0.2122, 0.08779), (0.6364, -0.1375, 0.02026), (0.7084, 0.2122, 0.08779), (0.7084, -0.1375, 0.02026), (0.7084, 0.2122, 0.02026), (0.7084, -0.1375, 0.08779), (0.2172, 0.1893, 0.02026), (0.2172, -0.1375, 0.08779), (0.2172, 0.2122, 0.08779), (0.2172, -0.1375, 0.02026)], [], [(0, 1, 3, 2), (42, 40, 7, 6), (6, 7, 5, 4), (31, 29, 1, 0), (42, 6, 4, 41), (30, 3, 1, 29), (16, 9, 11, 19), (12, 8, 10, 15), (17, 19, 11, 10), (12, 14, 9, 8), (26, 24, 14, 12), (26, 12, 15, 25), (9, 14, 13, 11), (10, 11, 13, 15), (47, 45, 19, 17), (46, 16, 19, 45), (8, 18, 17, 10), (8, 9, 16, 18), (28, 20, 23, 31), (28, 30, 22, 20), (24, 22, 21, 27), (25, 27, 21, 23), (15, 13, 27, 25), (14, 24, 27, 13), (20, 26, 25, 23), (20, 22, 24, 26), (2, 3, 30, 28), (2, 28, 31, 0), (22, 30, 29, 21), (23, 21, 29, 31), (40, 32, 35, 43), (41, 43, 35, 33), (36, 34, 33, 39), (36, 38, 32, 34), (44, 46, 38, 36), (44, 36, 39, 47), (32, 38, 37, 35), (33, 35, 37, 39), (4, 5, 43, 41), (7, 40, 43, 5), (34, 42, 41, 33), (34, 32, 40, 42), (18, 44, 47, 17), (18, 16, 46, 44), (38, 46, 45, 37), (39, 37, 45, 47)])
me_cube_024.materials.append(mat_wood_plank_002)
me_cube_024.use_remesh_preserve_volume = False
me_cube_024.use_remesh_preserve_attributes = False
me_cube_024.use_mirror_vertex_groups = False
me_cube_024.update()
me_cube_023 = bpy.data.meshes.new('Cube.023')
me_cube_023.from_pydata([(-0.7314, -0.1375, 0.02026), (-0.7314, -0.1375, 0.08779), (-0.7314, 0.2122, 0.02026), (-0.7314, 0.2122, 0.08779), (0.9128, -0.1375, 0.02026), (0.9128, -0.116, 0.08779), (0.9128, 0.1613, 0.02026), (0.9128, 0.2002, 0.08779), (0.09072, 0.2122, 0.02026), (0.09072, 0.2122, 0.08779), (0.09072, -0.1375, 0.02026), (0.09072, -0.1176, 0.08779), (0.02377, 0.2122, 0.02026), (0.02377, -0.1375, 0.08779), (0.02377, 0.2122, 0.08779), (0.02377, -0.1375, 0.02026), (0.1724, 0.1903, 0.08779), (0.1724, -0.1375, 0.02026), (0.1724, 0.2122, 0.02026), (0.1724, -0.1375, 0.08779), (-0.3538, 0.2122, 0.02026), (-0.3538, -0.1375, 0.08779), (-0.3538, 0.1512, 0.08779), (-0.3538, -0.1375, 0.02026), (-0.3062, 0.2122, 0.08779), (-0.3062, -0.1375, 0.02026), (-0.3062, 0.1842, 0.02026), (-0.3062, -0.1375, 0.08779), (-0.3967, 0.2122, 0.02026), (-0.3967, -0.1375, 0.08779), (-0.3967, 0.2122, 0.08779), (-0.3967, -0.121, 0.02026), (0.6683, 0.1716, 0.08779), (0.6683, -0.1375, 0.02026), (0.6683, 0.2122, 0.02026), (0.6683, -0.09691, 0.08779), (0.6364, 0.2122, 0.02026), (0.6364, -0.1375, 0.08779), (0.6364, 0.2122, 0.08779), (0.6364, -0.1375, 0.02026), (0.7084, 0.2122, 0.08779), (0.7084, -0.1375, 0.02026), (0.7084, 0.2122, 0.02026), (0.7084, -0.1375, 0.08779), (0.2172, 0.1893, 0.02026), (0.2172, -0.1375, 0.08779), (0.2172, 0.2122, 0.08779), (0.2172, -0.1375, 0.02026)], [], [(0, 1, 3, 2), (42, 40, 7, 6), (6, 7, 5, 4), (31, 29, 1, 0), (42, 6, 4, 41), (30, 3, 1, 29), (16, 9, 11, 19), (12, 8, 10, 15), (17, 19, 11, 10), (12, 14, 9, 8), (26, 24, 14, 12), (26, 12, 15, 25), (9, 14, 13, 11), (10, 11, 13, 15), (47, 45, 19, 17), (46, 16, 19, 45), (8, 18, 17, 10), (8, 9, 16, 18), (28, 20, 23, 31), (28, 30, 22, 20), (24, 22, 21, 27), (25, 27, 21, 23), (15, 13, 27, 25), (14, 24, 27, 13), (20, 26, 25, 23), (20, 22, 24, 26), (2, 3, 30, 28), (2, 28, 31, 0), (22, 30, 29, 21), (23, 21, 29, 31), (40, 32, 35, 43), (41, 43, 35, 33), (36, 34, 33, 39), (36, 38, 32, 34), (44, 46, 38, 36), (44, 36, 39, 47), (32, 38, 37, 35), (33, 35, 37, 39), (4, 5, 43, 41), (7, 40, 43, 5), (34, 42, 41, 33), (34, 32, 40, 42), (18, 44, 47, 17), (18, 16, 46, 44), (38, 46, 45, 37), (39, 37, 45, 47)])
me_cube_023.materials.append(mat_wood_plank_002)
me_cube_023.use_remesh_preserve_volume = False
me_cube_023.use_remesh_preserve_attributes = False
me_cube_023.use_mirror_vertex_groups = False
me_cube_023.update()
me_cube_022 = bpy.data.meshes.new('Cube.022')
me_cube_022.from_pydata([(-0.7314, -0.1375, 0.02026), (-0.7314, -0.1375, 0.08779), (-0.7314, 0.2122, 0.02026), (-0.7314, 0.2122, 0.08779), (0.9128, -0.1375, 0.02026), (0.9128, -0.116, 0.08779), (0.9128, 0.1613, 0.02026), (0.9128, 0.2002, 0.08779), (0.09072, 0.2122, 0.02026), (0.09072, 0.2122, 0.08779), (0.09072, -0.1375, 0.02026), (0.09072, -0.1176, 0.08779), (0.02377, 0.2122, 0.02026), (0.02377, -0.1375, 0.08779), (0.02377, 0.2122, 0.08779), (0.02377, -0.1375, 0.02026), (0.1724, 0.1903, 0.08779), (0.1724, -0.1375, 0.02026), (0.1724, 0.2122, 0.02026), (0.1724, -0.1375, 0.08779), (-0.3538, 0.2122, 0.02026), (-0.3538, -0.1375, 0.08779), (-0.3538, 0.1512, 0.08779), (-0.3538, -0.1375, 0.02026), (-0.3062, 0.2122, 0.08779), (-0.3062, -0.1375, 0.02026), (-0.3062, 0.1842, 0.02026), (-0.3062, -0.1375, 0.08779), (-0.3967, 0.2122, 0.02026), (-0.3967, -0.1375, 0.08779), (-0.3967, 0.2122, 0.08779), (-0.3967, -0.121, 0.02026), (0.6683, 0.1716, 0.08779), (0.6683, -0.1375, 0.02026), (0.6683, 0.2122, 0.02026), (0.6683, -0.09691, 0.08779), (0.6364, 0.2122, 0.02026), (0.6364, -0.1375, 0.08779), (0.6364, 0.2122, 0.08779), (0.6364, -0.1375, 0.02026), (0.7084, 0.2122, 0.08779), (0.7084, -0.1375, 0.02026), (0.7084, 0.2122, 0.02026), (0.7084, -0.1375, 0.08779), (0.2172, 0.1893, 0.02026), (0.2172, -0.1375, 0.08779), (0.2172, 0.2122, 0.08779), (0.2172, -0.1375, 0.02026)], [], [(0, 1, 3, 2), (42, 40, 7, 6), (6, 7, 5, 4), (31, 29, 1, 0), (42, 6, 4, 41), (30, 3, 1, 29), (16, 9, 11, 19), (12, 8, 10, 15), (17, 19, 11, 10), (12, 14, 9, 8), (26, 24, 14, 12), (26, 12, 15, 25), (9, 14, 13, 11), (10, 11, 13, 15), (47, 45, 19, 17), (46, 16, 19, 45), (8, 18, 17, 10), (8, 9, 16, 18), (28, 20, 23, 31), (28, 30, 22, 20), (24, 22, 21, 27), (25, 27, 21, 23), (15, 13, 27, 25), (14, 24, 27, 13), (20, 26, 25, 23), (20, 22, 24, 26), (2, 3, 30, 28), (2, 28, 31, 0), (22, 30, 29, 21), (23, 21, 29, 31), (40, 32, 35, 43), (41, 43, 35, 33), (36, 34, 33, 39), (36, 38, 32, 34), (44, 46, 38, 36), (44, 36, 39, 47), (32, 38, 37, 35), (33, 35, 37, 39), (4, 5, 43, 41), (7, 40, 43, 5), (34, 42, 41, 33), (34, 32, 40, 42), (18, 44, 47, 17), (18, 16, 46, 44), (38, 46, 45, 37), (39, 37, 45, 47)])
me_cube_022.materials.append(mat_wood_plank_002)
me_cube_022.use_remesh_preserve_volume = False
me_cube_022.use_remesh_preserve_attributes = False
me_cube_022.use_mirror_vertex_groups = False
me_cube_022.update()
me_cube_021 = bpy.data.meshes.new('Cube.021')
me_cube_021.from_pydata([(-0.7314, -0.1375, 0.02026), (-0.7314, -0.1375, 0.08779), (-0.7314, 0.2122, 0.02026), (-0.7314, 0.2122, 0.08779), (0.9128, -0.1375, 0.02026), (0.9128, -0.116, 0.08779), (0.9128, 0.1613, 0.02026), (0.9128, 0.2002, 0.08779), (0.09072, 0.2122, 0.02026), (0.09072, 0.2122, 0.08779), (0.09072, -0.1375, 0.02026), (0.09072, -0.1176, 0.08779), (0.02377, 0.2122, 0.02026), (0.02377, -0.1375, 0.08779), (0.02377, 0.2122, 0.08779), (0.02377, -0.1375, 0.02026), (0.1724, 0.1903, 0.08779), (0.1724, -0.1375, 0.02026), (0.1724, 0.2122, 0.02026), (0.1724, -0.1375, 0.08779), (-0.3538, 0.2122, 0.02026), (-0.3538, -0.1375, 0.08779), (-0.3538, 0.1512, 0.08779), (-0.3538, -0.1375, 0.02026), (-0.3062, 0.2122, 0.08779), (-0.3062, -0.1375, 0.02026), (-0.3062, 0.1842, 0.02026), (-0.3062, -0.1375, 0.08779), (-0.3967, 0.2122, 0.02026), (-0.3967, -0.1375, 0.08779), (-0.3967, 0.2122, 0.08779), (-0.3967, -0.121, 0.02026), (0.6683, 0.1716, 0.08779), (0.6683, -0.1375, 0.02026), (0.6683, 0.2122, 0.02026), (0.6683, -0.09691, 0.08779), (0.6364, 0.2122, 0.02026), (0.6364, -0.1375, 0.08779), (0.6364, 0.2122, 0.08779), (0.6364, -0.1375, 0.02026), (0.7084, 0.2122, 0.08779), (0.7084, -0.1375, 0.02026), (0.7084, 0.2122, 0.02026), (0.7084, -0.1375, 0.08779), (0.2172, 0.1893, 0.02026), (0.2172, -0.1375, 0.08779), (0.2172, 0.2122, 0.08779), (0.2172, -0.1375, 0.02026)], [], [(0, 1, 3, 2), (42, 40, 7, 6), (6, 7, 5, 4), (31, 29, 1, 0), (42, 6, 4, 41), (30, 3, 1, 29), (16, 9, 11, 19), (12, 8, 10, 15), (17, 19, 11, 10), (12, 14, 9, 8), (26, 24, 14, 12), (26, 12, 15, 25), (9, 14, 13, 11), (10, 11, 13, 15), (47, 45, 19, 17), (46, 16, 19, 45), (8, 18, 17, 10), (8, 9, 16, 18), (28, 20, 23, 31), (28, 30, 22, 20), (24, 22, 21, 27), (25, 27, 21, 23), (15, 13, 27, 25), (14, 24, 27, 13), (20, 26, 25, 23), (20, 22, 24, 26), (2, 3, 30, 28), (2, 28, 31, 0), (22, 30, 29, 21), (23, 21, 29, 31), (40, 32, 35, 43), (41, 43, 35, 33), (36, 34, 33, 39), (36, 38, 32, 34), (44, 46, 38, 36), (44, 36, 39, 47), (32, 38, 37, 35), (33, 35, 37, 39), (4, 5, 43, 41), (7, 40, 43, 5), (34, 42, 41, 33), (34, 32, 40, 42), (18, 44, 47, 17), (18, 16, 46, 44), (38, 46, 45, 37), (39, 37, 45, 47)])
me_cube_021.materials.append(mat_wood_plank_002)
me_cube_021.use_remesh_preserve_volume = False
me_cube_021.use_remesh_preserve_attributes = False
me_cube_021.use_mirror_vertex_groups = False
me_cube_021.update()
me_cube_020 = bpy.data.meshes.new('Cube.020')
me_cube_020.from_pydata([(-0.7314, -0.1375, 0.02026), (-0.7314, -0.1375, 0.08779), (-0.7314, 0.2122, 0.02026), (-0.7314, 0.2122, 0.08779), (0.9128, -0.1375, 0.02026), (0.9128, -0.116, 0.08779), (0.9128, 0.1613, 0.02026), (0.9128, 0.2002, 0.08779), (0.09072, 0.2122, 0.02026), (0.09072, 0.2122, 0.08779), (0.09072, -0.1375, 0.02026), (0.09072, -0.1176, 0.08779), (0.02377, 0.2122, 0.02026), (0.02377, -0.1375, 0.08779), (0.02377, 0.2122, 0.08779), (0.02377, -0.1375, 0.02026), (0.1724, 0.1903, 0.08779), (0.1724, -0.1375, 0.02026), (0.1724, 0.2122, 0.02026), (0.1724, -0.1375, 0.08779), (-0.3538, 0.2122, 0.02026), (-0.3538, -0.1375, 0.08779), (-0.3538, 0.1512, 0.08779), (-0.3538, -0.1375, 0.02026), (-0.3062, 0.2122, 0.08779), (-0.3062, -0.1375, 0.02026), (-0.3062, 0.1842, 0.02026), (-0.3062, -0.1375, 0.08779), (-0.3967, 0.2122, 0.02026), (-0.3967, -0.1375, 0.08779), (-0.3967, 0.2122, 0.08779), (-0.3967, -0.121, 0.02026), (0.6683, 0.1716, 0.08779), (0.6683, -0.1375, 0.02026), (0.6683, 0.2122, 0.02026), (0.6683, -0.09691, 0.08779), (0.6364, 0.2122, 0.02026), (0.6364, -0.1375, 0.08779), (0.6364, 0.2122, 0.08779), (0.6364, -0.1375, 0.02026), (0.7084, 0.2122, 0.08779), (0.7084, -0.1375, 0.02026), (0.7084, 0.2122, 0.02026), (0.7084, -0.1375, 0.08779), (0.2172, 0.1893, 0.02026), (0.2172, -0.1375, 0.08779), (0.2172, 0.2122, 0.08779), (0.2172, -0.1375, 0.02026)], [], [(0, 1, 3, 2), (42, 40, 7, 6), (6, 7, 5, 4), (31, 29, 1, 0), (42, 6, 4, 41), (30, 3, 1, 29), (16, 9, 11, 19), (12, 8, 10, 15), (17, 19, 11, 10), (12, 14, 9, 8), (26, 24, 14, 12), (26, 12, 15, 25), (9, 14, 13, 11), (10, 11, 13, 15), (47, 45, 19, 17), (46, 16, 19, 45), (8, 18, 17, 10), (8, 9, 16, 18), (28, 20, 23, 31), (28, 30, 22, 20), (24, 22, 21, 27), (25, 27, 21, 23), (15, 13, 27, 25), (14, 24, 27, 13), (20, 26, 25, 23), (20, 22, 24, 26), (2, 3, 30, 28), (2, 28, 31, 0), (22, 30, 29, 21), (23, 21, 29, 31), (40, 32, 35, 43), (41, 43, 35, 33), (36, 34, 33, 39), (36, 38, 32, 34), (44, 46, 38, 36), (44, 36, 39, 47), (32, 38, 37, 35), (33, 35, 37, 39), (4, 5, 43, 41), (7, 40, 43, 5), (34, 42, 41, 33), (34, 32, 40, 42), (18, 44, 47, 17), (18, 16, 46, 44), (38, 46, 45, 37), (39, 37, 45, 47)])
me_cube_020.materials.append(mat_wood_plank_002)
me_cube_020.use_remesh_preserve_volume = False
me_cube_020.use_remesh_preserve_attributes = False
me_cube_020.use_mirror_vertex_groups = False
me_cube_020.update()
me_cube_019 = bpy.data.meshes.new('Cube.019')
me_cube_019.from_pydata([(-0.7314, -0.1375, 0.02026), (-0.7314, -0.1375, 0.08779), (-0.7314, 0.2122, 0.02026), (-0.7314, 0.2122, 0.08779), (0.9128, -0.1375, 0.02026), (0.9128, -0.116, 0.08779), (0.9128, 0.1613, 0.02026), (0.9128, 0.2002, 0.08779), (0.09072, 0.2122, 0.02026), (0.09072, 0.2122, 0.08779), (0.09072, -0.1375, 0.02026), (0.09072, -0.1176, 0.08779), (0.02377, 0.2122, 0.02026), (0.02377, -0.1375, 0.08779), (0.02377, 0.2122, 0.08779), (0.02377, -0.1375, 0.02026), (0.1724, 0.1903, 0.08779), (0.1724, -0.1375, 0.02026), (0.1724, 0.2122, 0.02026), (0.1724, -0.1375, 0.08779), (-0.3538, 0.2122, 0.02026), (-0.3538, -0.1375, 0.08779), (-0.3538, 0.1512, 0.08779), (-0.3538, -0.1375, 0.02026), (-0.3062, 0.2122, 0.08779), (-0.3062, -0.1375, 0.02026), (-0.3062, 0.1842, 0.02026), (-0.3062, -0.1375, 0.08779), (-0.3967, 0.2122, 0.02026), (-0.3967, -0.1375, 0.08779), (-0.3967, 0.2122, 0.08779), (-0.3967, -0.121, 0.02026), (0.6683, 0.1716, 0.08779), (0.6683, -0.1375, 0.02026), (0.6683, 0.2122, 0.02026), (0.6683, -0.09691, 0.08779), (0.6364, 0.2122, 0.02026), (0.6364, -0.1375, 0.08779), (0.6364, 0.2122, 0.08779), (0.6364, -0.1375, 0.02026), (0.7084, 0.2122, 0.08779), (0.7084, -0.1375, 0.02026), (0.7084, 0.2122, 0.02026), (0.7084, -0.1375, 0.08779), (0.2172, 0.1893, 0.02026), (0.2172, -0.1375, 0.08779), (0.2172, 0.2122, 0.08779), (0.2172, -0.1375, 0.02026)], [], [(0, 1, 3, 2), (42, 40, 7, 6), (6, 7, 5, 4), (31, 29, 1, 0), (42, 6, 4, 41), (30, 3, 1, 29), (16, 9, 11, 19), (12, 8, 10, 15), (17, 19, 11, 10), (12, 14, 9, 8), (26, 24, 14, 12), (26, 12, 15, 25), (9, 14, 13, 11), (10, 11, 13, 15), (47, 45, 19, 17), (46, 16, 19, 45), (8, 18, 17, 10), (8, 9, 16, 18), (28, 20, 23, 31), (28, 30, 22, 20), (24, 22, 21, 27), (25, 27, 21, 23), (15, 13, 27, 25), (14, 24, 27, 13), (20, 26, 25, 23), (20, 22, 24, 26), (2, 3, 30, 28), (2, 28, 31, 0), (22, 30, 29, 21), (23, 21, 29, 31), (40, 32, 35, 43), (41, 43, 35, 33), (36, 34, 33, 39), (36, 38, 32, 34), (44, 46, 38, 36), (44, 36, 39, 47), (32, 38, 37, 35), (33, 35, 37, 39), (4, 5, 43, 41), (7, 40, 43, 5), (34, 42, 41, 33), (34, 32, 40, 42), (18, 44, 47, 17), (18, 16, 46, 44), (38, 46, 45, 37), (39, 37, 45, 47)])
me_cube_019.materials.append(mat_wood_plank_002)
me_cube_019.use_remesh_preserve_volume = False
me_cube_019.use_remesh_preserve_attributes = False
me_cube_019.use_mirror_vertex_groups = False
me_cube_019.update()
me_cube_018 = bpy.data.meshes.new('Cube.018')
me_cube_018.from_pydata([(-0.7314, -0.1375, 0.02026), (-0.7314, -0.1375, 0.08779), (-0.7314, 0.2122, 0.02026), (-0.7314, 0.2122, 0.08779), (0.9128, -0.1375, 0.02026), (0.9128, -0.116, 0.08779), (0.9128, 0.1613, 0.02026), (0.9128, 0.2002, 0.08779), (0.09072, 0.2122, 0.02026), (0.09072, 0.2122, 0.08779), (0.09072, -0.1375, 0.02026), (0.09072, -0.1176, 0.08779), (0.02377, 0.2122, 0.02026), (0.02377, -0.1375, 0.08779), (0.02377, 0.2122, 0.08779), (0.02377, -0.1375, 0.02026), (0.1724, 0.1903, 0.08779), (0.1724, -0.1375, 0.02026), (0.1724, 0.2122, 0.02026), (0.1724, -0.1375, 0.08779), (-0.3538, 0.2122, 0.02026), (-0.3538, -0.1375, 0.08779), (-0.3538, 0.1512, 0.08779), (-0.3538, -0.1375, 0.02026), (-0.3062, 0.2122, 0.08779), (-0.3062, -0.1375, 0.02026), (-0.3062, 0.1842, 0.02026), (-0.3062, -0.1375, 0.08779), (-0.3967, 0.2122, 0.02026), (-0.3967, -0.1375, 0.08779), (-0.3967, 0.2122, 0.08779), (-0.3967, -0.121, 0.02026), (0.6683, 0.1716, 0.08779), (0.6683, -0.1375, 0.02026), (0.6683, 0.2122, 0.02026), (0.6683, -0.09691, 0.08779), (0.6364, 0.2122, 0.02026), (0.6364, -0.1375, 0.08779), (0.6364, 0.2122, 0.08779), (0.6364, -0.1375, 0.02026), (0.7084, 0.2122, 0.08779), (0.7084, -0.1375, 0.02026), (0.7084, 0.2122, 0.02026), (0.7084, -0.1375, 0.08779), (0.2172, 0.1893, 0.02026), (0.2172, -0.1375, 0.08779), (0.2172, 0.2122, 0.08779), (0.2172, -0.1375, 0.02026)], [], [(0, 1, 3, 2), (42, 40, 7, 6), (6, 7, 5, 4), (31, 29, 1, 0), (42, 6, 4, 41), (30, 3, 1, 29), (16, 9, 11, 19), (12, 8, 10, 15), (17, 19, 11, 10), (12, 14, 9, 8), (26, 24, 14, 12), (26, 12, 15, 25), (9, 14, 13, 11), (10, 11, 13, 15), (47, 45, 19, 17), (46, 16, 19, 45), (8, 18, 17, 10), (8, 9, 16, 18), (28, 20, 23, 31), (28, 30, 22, 20), (24, 22, 21, 27), (25, 27, 21, 23), (15, 13, 27, 25), (14, 24, 27, 13), (20, 26, 25, 23), (20, 22, 24, 26), (2, 3, 30, 28), (2, 28, 31, 0), (22, 30, 29, 21), (23, 21, 29, 31), (40, 32, 35, 43), (41, 43, 35, 33), (36, 34, 33, 39), (36, 38, 32, 34), (44, 46, 38, 36), (44, 36, 39, 47), (32, 38, 37, 35), (33, 35, 37, 39), (4, 5, 43, 41), (7, 40, 43, 5), (34, 42, 41, 33), (34, 32, 40, 42), (18, 44, 47, 17), (18, 16, 46, 44), (38, 46, 45, 37), (39, 37, 45, 47)])
me_cube_018.materials.append(mat_wood_plank_002)
me_cube_018.use_remesh_preserve_volume = False
me_cube_018.use_remesh_preserve_attributes = False
me_cube_018.use_mirror_vertex_groups = False
me_cube_018.update()
me_cube_017 = bpy.data.meshes.new('Cube.017')
me_cube_017.from_pydata([(-0.7314, -0.1375, 0.02026), (-0.7314, -0.1375, 0.08779), (-0.7314, 0.2122, 0.02026), (-0.7314, 0.2122, 0.08779), (0.9128, -0.1375, 0.02026), (0.9128, -0.116, 0.08779), (0.9128, 0.1613, 0.02026), (0.9128, 0.2002, 0.08779), (0.09072, 0.2122, 0.02026), (0.09072, 0.2122, 0.08779), (0.09072, -0.1375, 0.02026), (0.09072, -0.1176, 0.08779), (0.02377, 0.2122, 0.02026), (0.02377, -0.1375, 0.08779), (0.02377, 0.2122, 0.08779), (0.02377, -0.1375, 0.02026), (0.1724, 0.1903, 0.08779), (0.1724, -0.1375, 0.02026), (0.1724, 0.2122, 0.02026), (0.1724, -0.1375, 0.08779), (-0.3538, 0.2122, 0.02026), (-0.3538, -0.1375, 0.08779), (-0.3538, 0.1512, 0.08779), (-0.3538, -0.1375, 0.02026), (-0.3062, 0.2122, 0.08779), (-0.3062, -0.1375, 0.02026), (-0.3062, 0.1842, 0.02026), (-0.3062, -0.1375, 0.08779), (-0.3967, 0.2122, 0.02026), (-0.3967, -0.1375, 0.08779), (-0.3967, 0.2122, 0.08779), (-0.3967, -0.121, 0.02026), (0.6683, 0.1716, 0.08779), (0.6683, -0.1375, 0.02026), (0.6683, 0.2122, 0.02026), (0.6683, -0.09691, 0.08779), (0.6364, 0.2122, 0.02026), (0.6364, -0.1375, 0.08779), (0.6364, 0.2122, 0.08779), (0.6364, -0.1375, 0.02026), (0.7084, 0.2122, 0.08779), (0.7084, -0.1375, 0.02026), (0.7084, 0.2122, 0.02026), (0.7084, -0.1375, 0.08779), (0.2172, 0.1893, 0.02026), (0.2172, -0.1375, 0.08779), (0.2172, 0.2122, 0.08779), (0.2172, -0.1375, 0.02026)], [], [(0, 1, 3, 2), (42, 40, 7, 6), (6, 7, 5, 4), (31, 29, 1, 0), (42, 6, 4, 41), (30, 3, 1, 29), (16, 9, 11, 19), (12, 8, 10, 15), (17, 19, 11, 10), (12, 14, 9, 8), (26, 24, 14, 12), (26, 12, 15, 25), (9, 14, 13, 11), (10, 11, 13, 15), (47, 45, 19, 17), (46, 16, 19, 45), (8, 18, 17, 10), (8, 9, 16, 18), (28, 20, 23, 31), (28, 30, 22, 20), (24, 22, 21, 27), (25, 27, 21, 23), (15, 13, 27, 25), (14, 24, 27, 13), (20, 26, 25, 23), (20, 22, 24, 26), (2, 3, 30, 28), (2, 28, 31, 0), (22, 30, 29, 21), (23, 21, 29, 31), (40, 32, 35, 43), (41, 43, 35, 33), (36, 34, 33, 39), (36, 38, 32, 34), (44, 46, 38, 36), (44, 36, 39, 47), (32, 38, 37, 35), (33, 35, 37, 39), (4, 5, 43, 41), (7, 40, 43, 5), (34, 42, 41, 33), (34, 32, 40, 42), (18, 44, 47, 17), (18, 16, 46, 44), (38, 46, 45, 37), (39, 37, 45, 47)])
me_cube_017.materials.append(mat_wood_plank_002)
me_cube_017.use_remesh_preserve_volume = False
me_cube_017.use_remesh_preserve_attributes = False
me_cube_017.use_mirror_vertex_groups = False
me_cube_017.update()
me_cube_015 = bpy.data.meshes.new('Cube.015')
me_cube_015.from_pydata([(-0.7314, -0.1375, 0.02026), (-0.7314, -0.1375, 0.08779), (-0.7314, 0.2122, 0.02026), (-0.7314, 0.2122, 0.08779), (0.9128, -0.1375, 0.02026), (0.9128, -0.116, 0.08779), (0.9128, 0.1613, 0.02026), (0.9128, 0.2002, 0.08779), (0.09072, 0.2122, 0.02026), (0.09072, 0.2122, 0.08779), (0.09072, -0.1375, 0.02026), (0.09072, -0.1176, 0.08779), (0.02377, 0.2122, 0.02026), (0.02377, -0.1375, 0.08779), (0.02377, 0.2122, 0.08779), (0.02377, -0.1375, 0.02026), (0.1724, 0.1903, 0.08779), (0.1724, -0.1375, 0.02026), (0.1724, 0.2122, 0.02026), (0.1724, -0.1375, 0.08779), (-0.3538, 0.2122, 0.02026), (-0.3538, -0.1375, 0.08779), (-0.3538, 0.1512, 0.08779), (-0.3538, -0.1375, 0.02026), (-0.3062, 0.2122, 0.08779), (-0.3062, -0.1375, 0.02026), (-0.3062, 0.1842, 0.02026), (-0.3062, -0.1375, 0.08779), (-0.3967, 0.2122, 0.02026), (-0.3967, -0.1375, 0.08779), (-0.3967, 0.2122, 0.08779), (-0.3967, -0.121, 0.02026), (0.6683, 0.1716, 0.08779), (0.6683, -0.1375, 0.02026), (0.6683, 0.2122, 0.02026), (0.6683, -0.09691, 0.08779), (0.6364, 0.2122, 0.02026), (0.6364, -0.1375, 0.08779), (0.6364, 0.2122, 0.08779), (0.6364, -0.1375, 0.02026), (0.7084, 0.2122, 0.08779), (0.7084, -0.1375, 0.02026), (0.7084, 0.2122, 0.02026), (0.7084, -0.1375, 0.08779), (0.2172, 0.1893, 0.02026), (0.2172, -0.1375, 0.08779), (0.2172, 0.2122, 0.08779), (0.2172, -0.1375, 0.02026)], [], [(0, 1, 3, 2), (42, 40, 7, 6), (6, 7, 5, 4), (31, 29, 1, 0), (42, 6, 4, 41), (30, 3, 1, 29), (16, 9, 11, 19), (12, 8, 10, 15), (17, 19, 11, 10), (12, 14, 9, 8), (26, 24, 14, 12), (26, 12, 15, 25), (9, 14, 13, 11), (10, 11, 13, 15), (47, 45, 19, 17), (46, 16, 19, 45), (8, 18, 17, 10), (8, 9, 16, 18), (28, 20, 23, 31), (28, 30, 22, 20), (24, 22, 21, 27), (25, 27, 21, 23), (15, 13, 27, 25), (14, 24, 27, 13), (20, 26, 25, 23), (20, 22, 24, 26), (2, 3, 30, 28), (2, 28, 31, 0), (22, 30, 29, 21), (23, 21, 29, 31), (40, 32, 35, 43), (41, 43, 35, 33), (36, 34, 33, 39), (36, 38, 32, 34), (44, 46, 38, 36), (44, 36, 39, 47), (32, 38, 37, 35), (33, 35, 37, 39), (4, 5, 43, 41), (7, 40, 43, 5), (34, 42, 41, 33), (34, 32, 40, 42), (18, 44, 47, 17), (18, 16, 46, 44), (38, 46, 45, 37), (39, 37, 45, 47)])
me_cube_015.materials.append(mat_wood_plank_001)
me_cube_015.use_remesh_preserve_volume = False
me_cube_015.use_remesh_preserve_attributes = False
me_cube_015.use_mirror_vertex_groups = False
me_cube_015.update()
me_cube_014 = bpy.data.meshes.new('Cube.014')
me_cube_014.from_pydata([(-0.7314, -0.1375, 0.02026), (-0.7314, -0.1375, 0.08779), (-0.7314, 0.2122, 0.02026), (-0.7314, 0.2122, 0.08779), (0.9128, -0.1375, 0.02026), (0.9128, -0.116, 0.08779), (0.9128, 0.1613, 0.02026), (0.9128, 0.2002, 0.08779), (0.09072, 0.2122, 0.02026), (0.09072, 0.2122, 0.08779), (0.09072, -0.1375, 0.02026), (0.09072, -0.1176, 0.08779), (0.02377, 0.2122, 0.02026), (0.02377, -0.1375, 0.08779), (0.02377, 0.2122, 0.08779), (0.02377, -0.1375, 0.02026), (0.1724, 0.1903, 0.08779), (0.1724, -0.1375, 0.02026), (0.1724, 0.2122, 0.02026), (0.1724, -0.1375, 0.08779), (-0.3538, 0.2122, 0.02026), (-0.3538, -0.1375, 0.08779), (-0.3538, 0.1512, 0.08779), (-0.3538, -0.1375, 0.02026), (-0.3062, 0.2122, 0.08779), (-0.3062, -0.1375, 0.02026), (-0.3062, 0.1842, 0.02026), (-0.3062, -0.1375, 0.08779), (-0.3967, 0.2122, 0.02026), (-0.3967, -0.1375, 0.08779), (-0.3967, 0.2122, 0.08779), (-0.3967, -0.121, 0.02026), (0.6683, 0.1716, 0.08779), (0.6683, -0.1375, 0.02026), (0.6683, 0.2122, 0.02026), (0.6683, -0.09691, 0.08779), (0.6364, 0.2122, 0.02026), (0.6364, -0.1375, 0.08779), (0.6364, 0.2122, 0.08779), (0.6364, -0.1375, 0.02026), (0.7084, 0.2122, 0.08779), (0.7084, -0.1375, 0.02026), (0.7084, 0.2122, 0.02026), (0.7084, -0.1375, 0.08779), (0.2172, 0.1893, 0.02026), (0.2172, -0.1375, 0.08779), (0.2172, 0.2122, 0.08779), (0.2172, -0.1375, 0.02026)], [], [(0, 1, 3, 2), (42, 40, 7, 6), (6, 7, 5, 4), (31, 29, 1, 0), (42, 6, 4, 41), (30, 3, 1, 29), (16, 9, 11, 19), (12, 8, 10, 15), (17, 19, 11, 10), (12, 14, 9, 8), (26, 24, 14, 12), (26, 12, 15, 25), (9, 14, 13, 11), (10, 11, 13, 15), (47, 45, 19, 17), (46, 16, 19, 45), (8, 18, 17, 10), (8, 9, 16, 18), (28, 20, 23, 31), (28, 30, 22, 20), (24, 22, 21, 27), (25, 27, 21, 23), (15, 13, 27, 25), (14, 24, 27, 13), (20, 26, 25, 23), (20, 22, 24, 26), (2, 3, 30, 28), (2, 28, 31, 0), (22, 30, 29, 21), (23, 21, 29, 31), (40, 32, 35, 43), (41, 43, 35, 33), (36, 34, 33, 39), (36, 38, 32, 34), (44, 46, 38, 36), (44, 36, 39, 47), (32, 38, 37, 35), (33, 35, 37, 39), (4, 5, 43, 41), (7, 40, 43, 5), (34, 42, 41, 33), (34, 32, 40, 42), (18, 44, 47, 17), (18, 16, 46, 44), (38, 46, 45, 37), (39, 37, 45, 47)])
me_cube_014.materials.append(mat_wood_plank_001)
me_cube_014.use_remesh_preserve_volume = False
me_cube_014.use_remesh_preserve_attributes = False
me_cube_014.use_mirror_vertex_groups = False
me_cube_014.update()
me_cube_012 = bpy.data.meshes.new('Cube.012')
me_cube_012.from_pydata([(0.0, 1.766, 0.6817), (0.25, 1.766, 0.5511), (-0.25, 1.766, 0.5511), (0.0, 1.766, 0.3346), (0.25, 1.766, 0.2296), (-0.25, 1.766, 0.2316), (0.0, 1.59, 0.6817), (0.25, 1.59, 0.5511), (-0.25, 1.583, 0.5511), (0.0, 1.59, 0.3346), (0.25, 1.59, 0.2296), (-0.25, 1.583, 0.2316), (0.0, 1.787, 0.6817), (0.25, 1.787, 0.5511), (-0.25, 1.787, 0.5511), (0.0, 1.787, 0.3346), (0.25, 1.787, 0.2296), (-0.25, 1.787, 0.2316)], [], [(5, 2, 0, 3), (3, 0, 1, 4), (11, 9, 6, 8), (9, 10, 7, 6), (0, 2, 8, 6), (1, 0, 6, 7), (4, 1, 7, 10), (2, 5, 11, 8), (3, 4, 10, 9), (5, 3, 9, 11), (4, 3, 15, 16), (1, 4, 16, 13), (0, 1, 13, 12), (3, 5, 17, 15), (5, 2, 14, 17), (2, 0, 12, 14)])
me_cube_012.polygons.foreach_set('material_index', [2, 2, 0, 0, 3, 3, 3, 3, 3, 3, 3, 3, 3, 3, 3, 3])
_uv = me_cube_012.uv_layers.new(name='UVMap')
_uv.uv.foreach_set('vector', [1.013, 8.737, 1.373, 8.737, 1.573, 9.196, 1.171, 9.196, 1.171, 9.196, 1.573, 9.196, 1.373, 9.656, 1.01, 9.656, 1.013, 8.737, 1.171, 9.196, 1.573, 9.196, 1.373, 8.737, 1.171, 9.196, 1.01, 9.656, 1.373, 9.656, 1.573, 9.196, 1.573, 9.196, 1.373, 8.737, 1.373, 8.737, 1.573, 9.196, 1.373, 9.656, 1.573, 9.196, 1.573, 9.196, 1.373, 9.656, 1.01, 9.656, 1.373, 9.656, 1.373, 9.656, 1.01, 9.656, 1.373, 8.737, 1.013, 8.737, 1.013, 8.737, 1.373, 8.737, 1.171, 9.196, 1.01, 9.656, 1.01, 9.656, 1.171, 9.196, 1.013, 8.737, 1.171, 9.196, 1.171, 9.196, 1.013, 8.737, 1.01, 9.656, 1.171, 9.196, 1.171, 9.196, 1.01, 9.656, 1.373, 9.656, 1.01, 9.656, 1.01, 9.656, 1.373, 9.656, 1.573, 9.196, 1.373, 9.656, 1.373, 9.656, 1.573, 9.196, 1.171, 9.196, 1.013, 8.737, 1.013, 8.737, 1.171, 9.196, 1.013, 8.737, 1.373, 8.737, 1.373, 8.737, 1.013, 8.737, 1.373, 8.737, 1.573, 9.196, 1.573, 9.196, 1.373, 8.737])
me_cube_012.materials.append(mat_house)
me_cube_012.materials.append(mat_house_texture)
me_cube_012.materials.append(mat_window)
me_cube_012.materials.append(mat_windowram)
me_cube_012.use_remesh_preserve_volume = False
me_cube_012.use_remesh_preserve_attributes = False
me_cube_012.use_mirror_vertex_groups = False
me_cube_012.update()
me_cube_011 = bpy.data.meshes.new('Cube.011')
me_cube_011.from_pydata([(-1.0, 0.661, -0.3379), (-1.0, 0.661, -0.6689), (-1.0, 1.213, -0.3379), (-1.0, 1.213, -0.6689), (-1.0, 0.1086, -0.3379), (-1.0, 0.1086, -0.6689), (-0.785, 0.661, -0.3379), (-0.785, 0.661, -0.6689), (-0.785, 1.213, -0.3379), (-0.785, 1.213, -0.6689), (-0.785, 0.1086, -0.3379), (-0.785, 0.1086, -0.6689), (-1.042, 0.661, -0.3379), (-1.042, 0.661, -0.6689), (-1.042, 1.213, -0.3379), (-1.042, 1.213, -0.6689), (-1.042, 0.1086, -0.3379), (-1.042, 0.1086, -0.6689)], [], [(5, 4, 0, 1), (1, 0, 2, 3), (11, 7, 6, 10), (7, 9, 8, 6), (0, 4, 10, 6), (5, 1, 7, 11), (2, 0, 6, 8), (1, 3, 9, 7), (3, 2, 8, 9), (4, 5, 11, 10), (2, 3, 15, 14), (0, 2, 14, 12), (1, 5, 17, 13), (5, 4, 16, 17), (3, 1, 13, 15), (4, 0, 12, 16)])
me_cube_011.polygons.foreach_set('material_index', [1, 1, 0, 0, 0, 0, 0, 0, 0, 0, 0, 0, 0, 0, 0, 0])
_uv = me_cube_011.uv_layers.new(name='UVMap')
_uv.uv.foreach_set('vector', [1.0, 1.0, 1.8e-07, 1.0, 0.0, 1.079e-07, 1.0, 0.0, 1.0, 1.0, 1.8e-07, 1.0, 0.0, 0.0, 1.0, 0.0, 1.0, 1.0, 1.0, 0.0, 0.0, 1.079e-07, 1.8e-07, 1.0, 1.0, 1.0, 1.0, 0.0, 0.0, 0.0, 1.8e-07, 1.0, 0.0, 1.079e-07, 1.8e-07, 1.0, 1.8e-07, 1.0, 0.0, 1.079e-07, 1.0, 1.0, 1.0, 0.0, 1.0, 0.0, 1.0, 1.0, 0.0, 0.0, 1.8e-07, 1.0, 1.8e-07, 1.0, 0.0, 0.0, 1.0, 1.0, 1.0, 0.0, 1.0, 0.0, 1.0, 1.0, 1.0, 0.0, 0.0, 0.0, 0.0, 0.0, 1.0, 0.0, 1.8e-07, 1.0, 1.0, 1.0, 1.0, 1.0, 1.8e-07, 1.0, 0.0, 0.0, 1.0, 0.0, 1.0, 0.0, 0.0, 0.0, 1.8e-07, 1.0, 0.0, 0.0, 0.0, 0.0, 1.8e-07, 1.0, 1.0, 0.0, 1.0, 1.0, 1.0, 1.0, 1.0, 0.0, 1.0, 1.0, 1.8e-07, 1.0, 1.8e-07, 1.0, 1.0, 1.0, 1.0, 0.0, 1.0, 1.0, 1.0, 1.0, 1.0, 0.0, 1.8e-07, 1.0, 0.0, 1.079e-07, 0.0, 1.079e-07, 1.8e-07, 1.0])
me_cube_011.materials.append(mat_door_001)
me_cube_011.materials.append(mat_window)
me_cube_011.use_remesh_preserve_volume = False
me_cube_011.use_remesh_preserve_attributes = False
me_cube_011.use_mirror_vertex_groups = False
me_cube_011.update()
me_cube_010 = bpy.data.meshes.new('Cube.010')
me_cube_010.from_pydata([(-1.0, 0.661, -0.3379), (-1.0, 0.661, -0.6689), (-1.0, 1.213, -0.3379), (-1.0, 1.213, -0.6689), (-1.0, 0.1086, -0.3379), (-1.0, 0.1086, -0.6689), (-0.785, 0.661, -0.3379), (-0.785, 0.661, -0.6689), (-0.785, 1.213, -0.3379), (-0.785, 1.213, -0.6689), (-0.785, 0.1086, -0.3379), (-0.785, 0.1086, -0.6689), (-1.042, 0.661, -0.3379), (-1.042, 0.661, -0.6689), (-1.042, 1.213, -0.3379), (-1.042, 1.213, -0.6689), (-1.042, 0.1086, -0.3379), (-1.042, 0.1086, -0.6689)], [], [(5, 4, 0, 1), (1, 0, 2, 3), (11, 7, 6, 10), (7, 9, 8, 6), (0, 4, 10, 6), (5, 1, 7, 11), (2, 0, 6, 8), (1, 3, 9, 7), (3, 2, 8, 9), (4, 5, 11, 10), (2, 3, 15, 14), (0, 2, 14, 12), (1, 5, 17, 13), (5, 4, 16, 17), (3, 1, 13, 15), (4, 0, 12, 16)])
me_cube_010.polygons.foreach_set('material_index', [1, 1, 0, 0, 0, 0, 0, 0, 0, 0, 0, 0, 0, 0, 0, 0])
_uv = me_cube_010.uv_layers.new(name='UVMap')
_uv.uv.foreach_set('vector', [1.0, 1.0, 1.8e-07, 1.0, 0.0, 1.079e-07, 1.0, 0.0, 1.0, 1.0, 1.8e-07, 1.0, 0.0, 0.0, 1.0, 0.0, 1.0, 1.0, 1.0, 0.0, 0.0, 1.079e-07, 1.8e-07, 1.0, 1.0, 1.0, 1.0, 0.0, 0.0, 0.0, 1.8e-07, 1.0, 0.0, 1.079e-07, 1.8e-07, 1.0, 1.8e-07, 1.0, 0.0, 1.079e-07, 1.0, 1.0, 1.0, 0.0, 1.0, 0.0, 1.0, 1.0, 0.0, 0.0, 1.8e-07, 1.0, 1.8e-07, 1.0, 0.0, 0.0, 1.0, 1.0, 1.0, 0.0, 1.0, 0.0, 1.0, 1.0, 1.0, 0.0, 0.0, 0.0, 0.0, 0.0, 1.0, 0.0, 1.8e-07, 1.0, 1.0, 1.0, 1.0, 1.0, 1.8e-07, 1.0, 0.0, 0.0, 1.0, 0.0, 1.0, 0.0, 0.0, 0.0, 1.8e-07, 1.0, 0.0, 0.0, 0.0, 0.0, 1.8e-07, 1.0, 1.0, 0.0, 1.0, 1.0, 1.0, 1.0, 1.0, 0.0, 1.0, 1.0, 1.8e-07, 1.0, 1.8e-07, 1.0, 1.0, 1.0, 1.0, 0.0, 1.0, 1.0, 1.0, 1.0, 1.0, 0.0, 1.8e-07, 1.0, 0.0, 1.079e-07, 0.0, 1.079e-07, 1.8e-07, 1.0])
me_cube_010.materials.append(mat_door_001)
me_cube_010.materials.append(mat_window)
me_cube_010.use_remesh_preserve_volume = False
me_cube_010.use_remesh_preserve_attributes = False
me_cube_010.use_mirror_vertex_groups = False
me_cube_010.update()
me_cube_008 = bpy.data.meshes.new('Cube.008')
me_cube_008.from_pydata([(0.0, 1.766, 0.6817), (0.25, 1.766, 0.5511), (-0.25, 1.766, 0.5511), (0.0, 1.766, 0.3346), (0.25, 1.766, 0.2296), (-0.25, 1.766, 0.2316), (0.0, 1.59, 0.6817), (0.25, 1.59, 0.5511), (-0.25, 1.583, 0.5511), (0.0, 1.59, 0.3346), (0.25, 1.59, 0.2296), (-0.25, 1.583, 0.2316), (0.0, 1.787, 0.6817), (0.25, 1.787, 0.5511), (-0.25, 1.787, 0.5511), (0.0, 1.787, 0.3346), (0.25, 1.787, 0.2296), (-0.25, 1.787, 0.2316)], [], [(5, 2, 0, 3), (3, 0, 1, 4), (11, 9, 6, 8), (9, 10, 7, 6), (0, 2, 8, 6), (1, 0, 6, 7), (4, 1, 7, 10), (2, 5, 11, 8), (3, 4, 10, 9), (5, 3, 9, 11), (4, 3, 15, 16), (1, 4, 16, 13), (0, 1, 13, 12), (3, 5, 17, 15), (5, 2, 14, 17), (2, 0, 12, 14)])
me_cube_008.polygons.foreach_set('material_index', [2, 2, 0, 0, 3, 3, 3, 3, 3, 3, 3, 3, 3, 3, 3, 3])
_uv = me_cube_008.uv_layers.new(name='UVMap')
_uv.uv.foreach_set('vector', [1.013, 8.737, 1.373, 8.737, 1.573, 9.196, 1.171, 9.196, 1.171, 9.196, 1.573, 9.196, 1.373, 9.656, 1.01, 9.656, 1.013, 8.737, 1.171, 9.196, 1.573, 9.196, 1.373, 8.737, 1.171, 9.196, 1.01, 9.656, 1.373, 9.656, 1.573, 9.196, 1.573, 9.196, 1.373, 8.737, 1.373, 8.737, 1.573, 9.196, 1.373, 9.656, 1.573, 9.196, 1.573, 9.196, 1.373, 9.656, 1.01, 9.656, 1.373, 9.656, 1.373, 9.656, 1.01, 9.656, 1.373, 8.737, 1.013, 8.737, 1.013, 8.737, 1.373, 8.737, 1.171, 9.196, 1.01, 9.656, 1.01, 9.656, 1.171, 9.196, 1.013, 8.737, 1.171, 9.196, 1.171, 9.196, 1.013, 8.737, 1.01, 9.656, 1.171, 9.196, 1.171, 9.196, 1.01, 9.656, 1.373, 9.656, 1.01, 9.656, 1.01, 9.656, 1.373, 9.656, 1.573, 9.196, 1.373, 9.656, 1.373, 9.656, 1.573, 9.196, 1.171, 9.196, 1.013, 8.737, 1.013, 8.737, 1.171, 9.196, 1.013, 8.737, 1.373, 8.737, 1.373, 8.737, 1.013, 8.737, 1.373, 8.737, 1.573, 9.196, 1.573, 9.196, 1.373, 8.737])
me_cube_008.materials.append(mat_house)
me_cube_008.materials.append(mat_house_texture)
me_cube_008.materials.append(mat_window)
me_cube_008.materials.append(mat_windowram)
me_cube_008.use_remesh_preserve_volume = False
me_cube_008.use_remesh_preserve_attributes = False
me_cube_008.use_mirror_vertex_groups = False
me_cube_008.update()
me_plane = bpy.data.meshes.new('Plane')
me_plane.from_pydata([(-0.8168, -0.8242, -0.04198), (0.1599, -0.8242, -0.04198), (-0.8168, 0.5186, -0.04198), (0.1599, 0.5186, -0.04198), (-0.8529, -0.1528, -0.04198), (0.1599, -0.1528, -0.04198)], [], [(4, 5, 3, 2), (0, 1, 5, 4)])
_uv = me_plane.uv_layers.new(name='UVMap')
_uv.uv.foreach_set('vector', [0.6103, 0.506, 0.7713, 0.2853, 0.8376, 0.3658, 0.6823, 0.5787, 0.5498, 0.4177, 0.705, 0.2048, 0.7713, 0.2853, 0.6103, 0.506])
me_plane.materials.append(mat_door_001)
me_plane.use_remesh_preserve_volume = False
me_plane.use_remesh_preserve_attributes = False
me_plane.use_mirror_vertex_groups = False
me_plane.update()
me_cube_000 = bpy.data.meshes.new('Cube.000')
me_cube_000.from_pydata([(-1.0, -0.9751, -5.584), (-1.0, -0.9751, 2.166), (-1.0, 1.025, -5.584), (-1.0, 1.025, 2.166), (1.0, -0.9751, -6.267), (1.0, -0.9751, 2.166), (1.0, 1.025, -6.267), (1.0, 1.025, 2.166), (-1.0, -0.9751, 1.885), (-1.0, 1.025, 1.885), (1.0, 1.025, 1.825), (1.0, -0.9751, 1.825), (-1.257, -1.232, 1.853), (-1.257, -1.232, 2.206), (-1.257, 1.282, 2.206), (1.257, 1.282, 2.206), (1.257, -1.232, 2.206), (-1.257, 1.282, 1.853), (1.257, 1.282, 1.777), (1.257, -1.232, 1.777), (-1.0, -0.9751, 2.554), (-1.0, 1.025, 2.554), (1.0, 1.025, 2.554), (1.0, -0.9751, 2.554), (1.257, -1.232, 2.594), (-1.257, -1.232, 2.594), (-1.257, 1.282, 2.594), (1.257, 1.282, 2.594)], [], [(16, 15, 27, 24), (8, 11, 19, 12), (10, 9, 17, 18), (3, 7, 22, 21), (2, 6, 4, 0), (7, 3, 1, 5), (4, 11, 8, 0), (6, 10, 11, 4), (2, 9, 10, 6), (0, 8, 9, 2), (12, 13, 14, 17), (17, 14, 15, 18), (18, 15, 16, 19), (19, 16, 13, 12), (9, 8, 12, 17), (5, 1, 20, 23), (11, 10, 18, 19), (15, 14, 26, 27), (21, 22, 27, 26), (23, 20, 25, 24), (22, 23, 24, 27), (20, 21, 26, 25), (14, 13, 25, 26), (7, 5, 23, 22), (13, 16, 24, 25), (1, 3, 21, 20)])
me_cube_000.polygons.foreach_set('material_index', [1, 1, 1, 1, 0, 0, 0, 0, 0, 0, 1, 1, 1, 1, 1, 1, 1, 1, 1, 1, 1, 1, 1, 1, 1, 1])
me_cube_000.materials.append(mat_house)
me_cube_000.materials.append(mat_windowram)
me_cube_000.use_remesh_preserve_volume = False
me_cube_000.use_remesh_preserve_attributes = False
me_cube_000.use_mirror_vertex_groups = False
me_cube_000.update()
me_cube_007 = bpy.data.meshes.new('Cube.007')
me_cube_007.from_pydata([(-1.0, -0.9751, -5.584), (-1.0, -0.9751, 2.166), (-1.0, 1.025, -5.584), (-1.0, 1.025, 2.166), (1.0, -0.9751, -6.267), (1.0, -0.9751, 2.166), (1.0, 1.025, -6.267), (1.0, 1.025, 2.166), (-1.0, -0.9751, 1.885), (-1.0, 1.025, 1.885), (1.0, 1.025, 1.825), (1.0, -0.9751, 1.825), (-1.257, -1.232, 1.853), (-1.257, -1.232, 2.206), (-1.257, 1.282, 2.206), (1.257, 1.282, 2.206), (1.257, -1.232, 2.206), (-1.257, 1.282, 1.853), (1.257, 1.282, 1.777), (1.257, -1.232, 1.777), (-1.0, -0.9751, 2.554), (-1.0, 1.025, 2.554), (1.0, 1.025, 2.554), (1.0, -0.9751, 2.554), (1.257, -1.232, 2.594), (-1.257, -1.232, 2.594), (-1.257, 1.282, 2.594), (1.257, 1.282, 2.594)], [], [(16, 15, 27, 24), (8, 11, 19, 12), (10, 9, 17, 18), (3, 7, 22, 21), (2, 6, 4, 0), (7, 3, 1, 5), (4, 11, 8, 0), (6, 10, 11, 4), (2, 9, 10, 6), (0, 8, 9, 2), (12, 13, 14, 17), (17, 14, 15, 18), (18, 15, 16, 19), (19, 16, 13, 12), (9, 8, 12, 17), (5, 1, 20, 23), (11, 10, 18, 19), (15, 14, 26, 27), (21, 22, 27, 26), (23, 20, 25, 24), (22, 23, 24, 27), (20, 21, 26, 25), (14, 13, 25, 26), (7, 5, 23, 22), (13, 16, 24, 25), (1, 3, 21, 20)])
me_cube_007.polygons.foreach_set('material_index', [1, 1, 1, 1, 0, 0, 0, 0, 0, 0, 1, 1, 1, 1, 1, 1, 1, 1, 1, 1, 1, 1, 1, 1, 1, 1])
me_cube_007.materials.append(mat_house)
me_cube_007.materials.append(mat_windowram)
me_cube_007.use_remesh_preserve_volume = False
me_cube_007.use_remesh_preserve_attributes = False
me_cube_007.use_mirror_vertex_groups = False
me_cube_007.update()
me_cube_004 = bpy.data.meshes.new('Cube.004')
me_cube_004.from_pydata([(1.264, -0.602, 0.7269), (1.264, 1.794, 0.7269), (0.0, 1.794, 1.956), (0.0, -0.602, 1.956), (0.5, 1.794, 1.693), (0.5, -0.602, 1.693), (0.8679, 1.794, 1.028), (0.8679, -0.602, 1.028)], [], [(4, 2, 3, 5), (6, 4, 5, 7), (1, 6, 7, 0)])
me_cube_004.polygons.foreach_set('use_smooth', [True] * 3)
me_cube_004.materials.append(mat_windowram)
me_cube_004.use_remesh_preserve_volume = False
me_cube_004.use_remesh_preserve_attributes = False
me_cube_004.use_mirror_vertex_groups = False
me_cube_004.update()
me_cube_003 = bpy.data.meshes.new('Cube.003')
me_cube_003.from_pydata([(-1.0, -0.4437, -1.0), (-0.8316, -0.4437, 0.3439), (-1.0, 1.766, -1.0), (-0.8316, 1.766, 0.3439), (1.011, -0.4437, -0.9998), (0.8307, -0.4437, 0.3439), (1.011, 1.766, -0.9998), (0.8307, 1.766, 0.3439), (0.0, 1.766, -1.0), (0.0, 1.766, 1.178), (0.0, -0.4437, -1.0), (0.0, -0.4437, 1.181), (-0.5, 1.766, -1.0), (-0.5, -0.4437, 0.8779), (-0.5, 1.766, 0.8749), (-0.5, -0.4437, -1.0), (0.5, 1.766, 0.8749), (0.5, -0.4437, -1.0), (0.5, 1.766, -1.0), (0.5, -0.4437, 0.8779), (-1.0, -0.4437, 0.1593), (-1.0, 1.766, 0.1593), (1.0, 1.766, 0.1593), (1.0, -0.4437, 0.1593), (0.0, -0.4437, 0.6817), (0.0, 1.766, 0.6817), (-0.5, 1.766, 0.4205), (-0.5, -0.4437, 0.4205), (0.5, -0.4437, 0.4205), (0.5, 1.766, 0.4205), (-1.0, 1.766, -0.3379), (1.0, 1.766, -0.3379), (1.0, -0.4437, -0.3379), (0.0, -0.4443, -0.08009), (0.0, 1.766, -0.01246), (-0.5, 1.766, -0.1182), (-0.5, -0.4437, -0.2073), (0.5, -0.4437, -0.2073), (0.5, 1.766, -0.1089), (-1.0, -0.4437, -0.3379), (0.25, 1.766, -1.0), (0.25, -0.4437, 1.029), (0.25, 1.766, 1.026), (0.25, -0.4437, -1.0), (0.25, 1.766, 0.5511), (0.25, -0.4437, 0.5511), (0.25, -0.4443, -0.1454), (0.25, 1.766, -0.09191), (-0.25, 1.766, 1.026), (-0.25, -0.4437, -1.0), (-0.25, 1.766, -1.0), (-0.25, -0.4437, 1.029), (-0.25, -0.4437, 0.5511), (-0.25, 1.766, 0.5511), (-0.25, 1.766, -0.08782), (-0.25, -0.4437, -0.142), (-1.0, 1.766, -0.6689), (1.011, 1.766, -0.6688), (1.011, -0.4437, -0.6688), (0.0, -0.4443, -0.5417), (-0.5, 1.766, -0.5591), (-0.5, -0.4437, -0.6036), (0.5, -0.4437, -0.6036), (0.5, 1.766, -0.5545), (-1.0, -0.4437, -0.6689), (0.25, -0.4443, -0.5744), (-0.25, -0.4437, -0.571), (-1.0, 0.661, -1.0), (-0.8316, 0.661, 0.3439), (1.011, 0.661, -0.9998), (0.8307, 0.661, 0.3439), (0.0, 0.661, -1.0), (-0.5, 0.661, -1.0), (0.5, 0.661, -1.0), (1.0, 0.661, 0.1593), (-1.0, 0.661, 0.1593), (-1.0, 0.661, -0.3379), (1.0, 0.661, -0.3379), (0.25, 0.661, -1.0), (-0.25, 0.661, -1.0), (1.011, 0.661, -0.6688), (-1.0, 0.661, -0.6689), (-0.8316, 1.213, 0.3439), (1.011, 1.213, -0.9998), (-1.0, 1.213, 0.1593), (-1.0, 1.213, -0.3379), (-1.0, 1.213, -0.6689), (-1.0, 1.213, -1.0), (0.8307, 1.213, 0.3439), (0.0, 1.213, -1.0), (-0.5, 1.213, -1.0), (0.5, 1.213, -1.0), (1.0, 1.213, 0.1593), (1.0, 1.213, -0.3379), (0.25, 1.213, -1.0), (-0.25, 1.213, -1.0), (1.011, 1.213, -0.6688), (-1.0, 0.1086, -1.0), (0.8307, 0.1086, 0.3439), (0.0, 0.1086, -1.0), (-0.5, 0.1086, -1.0), (0.5, 0.1086, -1.0), (1.0, 0.1086, 0.1593), (1.0, 0.1086, -0.3379), (0.25, 0.1086, -1.0), (-0.25, 0.1086, -1.0), (1.011, 0.1086, -0.6688), (-0.8316, 0.1086, 0.3439), (1.011, 0.1086, -0.9998), (-1.0, 0.1086, 0.1593), (-1.0, 0.1086, -0.3379), (-1.0, 0.1086, -0.6689), (-1.0, -0.4437, -0.08927), (-1.0, 1.766, -0.08927), (1.0, 1.766, -0.08927), (1.0, -0.4437, -0.08927), (0.0, -0.444, 0.3008), (0.0, 1.766, 0.3346), (-0.5, 1.766, 0.1511), (-0.5, -0.4437, 0.1066), (0.5, -0.4437, 0.1066), (0.5, 1.766, 0.1558), (0.25, -0.444, 0.2028), (0.25, 1.766, 0.2296), (-0.25, 1.766, 0.2316), (-0.25, -0.4437, 0.2046), (-1.0, 0.661, -0.08927), (1.0, 0.661, -0.08927), (1.0, 1.213, -0.08927), (-1.0, 1.213, -0.08927), (-1.0, 0.1086, -0.08927), (1.0, 0.1086, -0.08927)], [], [(84, 82, 3, 21), (29, 16, 7, 22), (102, 98, 5, 23), (27, 13, 1, 20), (101, 108, 4, 17), (105, 99, 10, 49), (45, 41, 11, 24), (53, 48, 9, 25), (21, 3, 14, 26), (97, 100, 15, 0), (52, 51, 13, 27), (23, 5, 19, 28), (104, 101, 17, 43), (44, 42, 16, 29), (123, 44, 29, 121), (115, 23, 28, 120), (125, 52, 27, 119), (113, 21, 26, 118), (122, 45, 24, 116), (119, 27, 20, 112), (131, 102, 23, 115), (121, 29, 22, 114), (129, 84, 21, 113), (86, 85, 30, 56), (63, 38, 31, 57), (106, 103, 32, 58), (61, 36, 39, 64), (65, 46, 33, 59), (56, 30, 35, 60), (66, 55, 36, 61), (58, 32, 37, 62), (62, 37, 46, 65), (120, 28, 45, 122), (25, 9, 42, 44), (99, 104, 43, 10), (28, 19, 41, 45), (59, 33, 55, 66), (118, 26, 53, 124), (116, 24, 52, 125), (24, 11, 51, 52), (26, 14, 48, 53), (100, 105, 49, 15), (10, 59, 66, 49), (17, 62, 65, 43), (4, 58, 62, 17), (49, 66, 61, 15), (2, 56, 60, 12), (43, 65, 59, 10), (15, 61, 64, 0), (108, 106, 58, 4), (18, 63, 57, 6), (87, 86, 56, 2), (97, 111, 81, 67), (83, 96, 80, 69), (90, 95, 79, 72), (89, 94, 78, 71), (96, 93, 77, 80), (130, 109, 75, 126), (128, 92, 74, 127), (94, 91, 73, 78), (87, 90, 72, 67), (95, 89, 71, 79), (91, 83, 69, 73), (92, 88, 70, 74), (109, 107, 68, 75), (22, 7, 88, 92), (18, 6, 83, 91), (50, 8, 89, 95), (2, 12, 90, 87), (40, 18, 91, 94), (114, 22, 92, 128), (57, 31, 93, 96), (8, 40, 94, 89), (12, 50, 95, 90), (6, 57, 96, 83), (67, 81, 86, 87), (126, 75, 84, 129), (75, 68, 82, 84), (20, 1, 107, 109), (112, 20, 109, 130), (64, 39, 110, 111), (0, 64, 111, 97), (69, 80, 106, 108), (72, 79, 105, 100), (71, 78, 104, 99), (80, 77, 103, 106), (127, 74, 102, 131), (78, 73, 101, 104), (67, 72, 100, 97), (79, 71, 99, 105), (73, 69, 108, 101), (74, 70, 98, 102), (77, 127, 131, 103), (39, 112, 130, 110), (76, 126, 129, 85), (31, 114, 128, 93), (93, 128, 127, 77), (110, 130, 126, 76), (33, 116, 125, 55), (35, 118, 124, 54), (34, 117, 123, 47), (37, 120, 122, 46), (85, 129, 113, 30), (38, 121, 114, 31), (103, 131, 115, 32), (36, 119, 112, 39), (46, 122, 116, 33), (54, 124, 117, 34), (30, 113, 118, 35), (55, 125, 119, 36), (32, 115, 120, 37), (47, 123, 121, 38)])
me_cube_003.polygons.foreach_set('material_index', [0, 0, 0, 0, 0, 0, 0, 0, 0, 0, 0, 0, 0, 0, 0, 0, 0, 0, 0, 0, 0, 0, 0, 1, 1, 1, 1, 1, 1, 1, 1, 1, 0, 0, 0, 0, 1, 0, 0, 0, 0, 0, 1, 1, 1, 1, 1, 1, 1, 1, 1, 1, 1, 1, 0, 0, 1, 0, 0, 0, 0, 0, 0, 0, 0, 0, 0, 0, 0, 0, 0, 1, 0, 0, 1, 1, 0, 0, 0, 0, 1, 1, 1, 0, 0, 1, 0, 0, 0, 0, 0, 0, 0, 0, 0, 0, 0, 0, 0, 0, 0, 0, 0, 0, 0, 0, 0, 0, 0, 0, 0, 0])
_uv = me_cube_003.uv_layers.new(name='UVMap')
_uv.uv.foreach_set('vector', [-1.29, 10.02, -1.007, 10.02, -1.007, 11.03, -1.29, 11.03, 1.173, 10.12, 1.52, 10.12, 1.055, 10.72, 0.7721, 11.03, 4.769, 5.958, 5.053, 5.958, 5.053, 6.973, 4.769, 6.973, -0.195, 4.602, -0.542, 4.602, -0.07754, 3.992, 0.2057, 3.683, 2.751, 7.989, 1.984, 7.989, 1.984, 6.973, 2.751, 6.973, 3.902, 7.989, 3.518, 7.989, 3.518, 6.973, 3.902, 6.973, -0.3953, 5.98, -0.7743, 5.98, -1.007, 5.521, -0.5957, 5.521, 1.373, 8.737, 1.752, 8.737, 1.984, 9.196, 1.573, 9.196, 0.7721, 7.358, 1.055, 7.668, 1.52, 8.277, 1.173, 8.277, 5.053, 7.989, 4.286, 7.989, 4.286, 6.973, 5.053, 6.973, -0.3953, 5.061, -0.7743, 5.061, -0.542, 4.602, -0.195, 4.602, 0.2057, 7.358, -0.07754, 7.047, -0.542, 6.439, -0.195, 6.439, 3.135, 7.989, 2.751, 7.989, 2.751, 6.973, 3.135, 6.973, 1.373, 9.656, 1.752, 9.656, 1.52, 10.12, 1.173, 10.12, 1.01, 9.656, 1.373, 9.656, 1.173, 10.12, 0.7667, 10.12, 0.5871, 7.358, 0.2057, 7.358, -0.195, 6.439, 0.2866, 6.439, 0.1363, 5.061, -0.3953, 5.061, -0.195, 4.602, 0.2866, 4.602, 0.3907, 7.358, 0.7721, 7.358, 1.173, 8.277, 0.7595, 8.277, 0.1363, 5.98, -0.3953, 5.98, -0.5957, 5.521, -0.01396, 5.521, 0.2866, 4.602, -0.195, 4.602, 0.2057, 3.683, 0.5871, 3.683, 4.388, 5.958, 4.769, 5.958, 4.769, 6.973, 4.388, 6.973, 0.7667, 10.12, 1.173, 10.12, 0.7721, 11.03, 0.3907, 11.03, -1.671, 10.02, -1.29, 10.02, -1.29, 11.03, -1.671, 11.03, 1.0, 1.0, 9.002e-08, 1.0, 0.0, 0.0, 1.0, 0.0, 1.0, 0.8434, 0.0, 1.0, 0.2629, 0.1338, 1.0, 0.0, 1.0, 1.0, 9.002e-08, 1.0, 0.0, 0.0, 1.0, 5.395e-08, 1.0, 0.9076, 0.0, 1.0, 0.1647, 0.07716, 1.0, 0.0, 1.0, 0.5485, 0.07752, 0.4591, 0.0, 0.0, 0.9927, 0.09621, 1.0, 1.0, 0.2491, 0.8829, 0.0, 0.0, 1.0, 0.156, 1.0, 0.447, 0.07072, 0.5455, 0.1414, 0.091, 1.0, 0.0, 1.0, 1.0, 0.1687, 0.9065, 0.0, 0.0, 1.0, 0.0886, 1.0, 1.0, 0.1477, 0.9174, 0.07752, 0.4591, 1.0, 0.5485, 0.2866, 6.439, -0.195, 6.439, -0.3953, 5.98, 0.1363, 5.98, 1.573, 9.196, 1.984, 9.196, 1.752, 9.656, 1.373, 9.656, 3.518, 7.989, 3.135, 7.989, 3.135, 6.973, 3.518, 6.973, -0.195, 6.439, -0.542, 6.439, -0.7743, 5.98, -0.3953, 5.98, 1.0, 0.894, 0.0, 1.0, 0.07072, 0.5455, 1.0, 0.447, 0.7595, 8.277, 1.173, 8.277, 1.373, 8.737, 1.013, 8.737, -0.01396, 5.521, -0.5957, 5.521, -0.3953, 5.061, 0.1363, 5.061, -0.5957, 5.521, -1.007, 5.521, -0.7743, 5.061, -0.3953, 5.061, 1.173, 8.277, 1.52, 8.277, 1.752, 8.737, 1.373, 8.737, 4.286, 7.989, 3.902, 7.989, 3.902, 6.973, 4.286, 6.973, 0.0, 1.504e-07, 1.0, 0.0, 0.9293, 0.5, 0.0, 0.5, 1.301e-07, 4.172e-07, 0.8649, 0.0, 0.9288, 0.5, 0.0, 0.5, 0.0004281, 4.664e-07, 0.8357, 0.0, 1.0, 1.0, 0.0, 1.0, 0.0, 0.5, 0.9293, 0.5, 0.8586, 1.0, 0.0, 1.0, 1.0, 1.0, 0.2491, 1.0, 0.0, 0.0, 1.0, 3.576e-07, 0.0, 0.5, 0.9288, 0.5, 1.0, 1.0, 1.301e-07, 1.0, 0.0, 0.0, 1.0, 0.0, 0.8353, 1.0, 4.511e-07, 1.0, 1.0, 1.0, 1.8e-07, 1.0, 0.0, 5.395e-08, 1.0, 0.0, 1.0, 1.0, 0.0, 1.0, 0.2565, 6.996e-07, 0.9996, 0.0, 1.0, 1.0, 1.8e-07, 1.0, 0.0, 2.158e-07, 1.0, 0.0, 1.0, 1.0, 1.8e-07, 1.0, 0.0, 0.0, 1.0, 0.0, 1.0, 1.0, 3.601e-07, 1.0, 0.0, 3.237e-07, 1.0, 0.0, 4.286, 10.02, 3.902, 10.02, 3.902, 9.004, 4.286, 9.004, 3.518, 10.02, 3.135, 10.02, 3.135, 9.004, 3.518, 9.004, 1.0, 1.0, 9.002e-08, 1.0, 0.0, 1.079e-07, 1.0, 0.0, -1.671, 7.989, -1.29, 7.989, -1.29, 9.004, -1.671, 9.004, 4.388, 3.928, 4.769, 3.928, 4.769, 4.943, 4.388, 4.943, 3.135, 10.02, 2.751, 10.02, 2.751, 9.004, 3.135, 9.004, 5.053, 10.02, 4.286, 10.02, 4.286, 9.004, 5.053, 9.004, 3.902, 10.02, 3.518, 10.02, 3.518, 9.004, 3.902, 9.004, 2.751, 10.02, 1.984, 10.02, 1.984, 9.004, 2.751, 9.004, 4.769, 3.928, 5.053, 3.928, 5.053, 4.943, 4.769, 4.943, -1.29, 7.989, -1.007, 7.989, -1.007, 9.004, -1.29, 9.004, 4.769, 2.913, 5.053, 2.913, 5.053, 3.928, 4.769, 3.928, 2.751, 11.03, 1.984, 11.03, 1.984, 10.02, 2.751, 10.02, 3.902, 11.03, 3.518, 11.03, 3.518, 10.02, 3.902, 10.02, 5.053, 11.03, 4.286, 11.03, 4.286, 10.02, 5.053, 10.02, 3.135, 11.03, 2.751, 11.03, 2.751, 10.02, 3.135, 10.02, 4.388, 2.913, 4.769, 2.913, 4.769, 3.928, 4.388, 3.928, 1.0, 1.0, 6.301e-07, 1.0, 0.0, 2.158e-07, 1.0, 0.0, 3.518, 11.03, 3.135, 11.03, 3.135, 10.02, 3.518, 10.02, 4.286, 11.03, 3.902, 11.03, 3.902, 10.02, 4.286, 10.02, 0.0, 0.0, 1.0, 0.0, 1.0, 1.0, 3.601e-07, 1.0, 1.0, 1.0, 1.8e-07, 1.0, 0.0, 2.158e-07, 1.0, 0.0, -1.671, 9.004, -1.29, 9.004, -1.29, 10.02, -1.671, 10.02, -1.29, 9.004, -1.007, 9.004, -1.007, 10.02, -1.29, 10.02, -1.29, 6.973, -1.007, 6.973, -1.007, 7.989, -1.29, 7.989, -1.671, 6.973, -1.29, 6.973, -1.29, 7.989, -1.671, 7.989, 1.0, 1.0, 9.002e-08, 1.0, 0.0, 5.395e-08, 1.0, 0.0, 1.0, 1.0, 1.8e-07, 1.0, 0.0, 0.0, 1.0, 1.349e-08, 1.0, 1.0, 1.8e-07, 1.0, 0.0, 0.0, 1.0, 5.395e-08, 4.286, 9.004, 3.902, 9.004, 3.902, 7.989, 4.286, 7.989, 3.518, 9.004, 3.135, 9.004, 3.135, 7.989, 3.518, 7.989, 1.0, 1.0, 1.8e-07, 1.0, 0.0, 0.0, 1.0, 0.0, 4.388, 4.943, 4.769, 4.943, 4.769, 5.958, 4.388, 5.958, 3.135, 9.004, 2.751, 9.004, 2.751, 7.989, 3.135, 7.989, 5.053, 9.004, 4.286, 9.004, 4.286, 7.989, 5.053, 7.989, 3.902, 9.004, 3.518, 9.004, 3.518, 7.989, 3.902, 7.989, 2.751, 9.004, 1.984, 9.004, 1.984, 7.989, 2.751, 7.989, 4.769, 4.943, 5.053, 4.943, 5.053, 5.958, 4.769, 5.958, 4.007, 4.943, 4.388, 4.943, 4.388, 5.958, 4.007, 5.958, -2.053, 6.973, -1.671, 6.973, -1.671, 7.989, -2.053, 7.989, -2.053, 9.004, -1.671, 9.004, -1.671, 10.02, -2.053, 10.02, 4.007, 2.913, 4.388, 2.913, 4.388, 3.928, 4.007, 3.928, 4.007, 3.928, 4.388, 3.928, 4.388, 4.943, 4.007, 4.943, -2.053, 7.989, -1.671, 7.989, -1.671, 9.004, -2.053, 9.004, 0.5678, 5.521, -0.01396, 5.521, 0.1363, 5.061, 0.6679, 5.061, 0.3463, 8.277, 0.7595, 8.277, 1.013, 8.737, 0.6538, 8.737, 0.7694, 9.196, 1.171, 9.196, 1.01, 9.656, 0.6475, 9.656, 0.7681, 6.439, 0.2866, 6.439, 0.1363, 5.98, 0.6679, 5.98, -2.053, 10.02, -1.671, 10.02, -1.671, 11.03, -2.053, 11.03, 0.3606, 10.12, 0.7667, 10.12, 0.3907, 11.03, 0.009331, 11.03, 4.007, 5.958, 4.388, 5.958, 4.388, 6.973, 4.007, 6.973, 0.7681, 4.602, 0.2866, 4.602, 0.5871, 3.683, 0.9685, 3.683, 0.6679, 5.98, 0.1363, 5.98, -0.01396, 5.521, 0.5678, 5.521, 0.6538, 8.737, 1.013, 8.737, 1.171, 9.196, 0.7694, 9.196, 0.009331, 7.358, 0.3907, 7.358, 0.7595, 8.277, 0.3463, 8.277, 0.6679, 5.061, 0.1363, 5.061, 0.2866, 4.602, 0.7681, 4.602, 0.9685, 7.358, 0.5871, 7.358, 0.2866, 6.439, 0.7681, 6.439, 0.6475, 9.656, 1.01, 9.656, 0.7667, 10.12, 0.3606, 10.12])
me_cube_003.materials.append(mat_house)
me_cube_003.materials.append(mat_house_texture)
me_cube_003.use_remesh_preserve_volume = False
me_cube_003.use_remesh_preserve_attributes = False
me_cube_003.use_mirror_vertex_groups = False
me_cube_003.update()
me_cube_013 = bpy.data.meshes.new('Cube.013')
me_cube_013.from_pydata([(-0.7314, -0.1375, 0.02026), (-0.7314, -0.1375, 0.08779), (-0.7314, 0.2122, 0.02026), (-0.7314, 0.2122, 0.08779), (0.9128, -0.1375, 0.02026), (0.9128, -0.116, 0.08779), (0.9128, 0.1613, 0.02026), (0.9128, 0.2002, 0.08779), (0.09072, 0.2122, 0.02026), (0.09072, 0.2122, 0.08779), (0.09072, -0.1375, 0.02026), (0.09072, -0.1176, 0.08779), (0.02377, 0.2122, 0.02026), (0.02377, -0.1375, 0.08779), (0.02377, 0.2122, 0.08779), (0.02377, -0.1375, 0.02026), (0.1724, 0.1903, 0.08779), (0.1724, -0.1375, 0.02026), (0.1724, 0.2122, 0.02026), (0.1724, -0.1375, 0.08779), (-0.3538, 0.2122, 0.02026), (-0.3538, -0.1375, 0.08779), (-0.3538, 0.1512, 0.08779), (-0.3538, -0.1375, 0.02026), (-0.3062, 0.2122, 0.08779), (-0.3062, -0.1375, 0.02026), (-0.3062, 0.1842, 0.02026), (-0.3062, -0.1375, 0.08779), (-0.3967, 0.2122, 0.02026), (-0.3967, -0.1375, 0.08779), (-0.3967, 0.2122, 0.08779), (-0.3967, -0.121, 0.02026), (0.6683, 0.1716, 0.08779), (0.6683, -0.1375, 0.02026), (0.6683, 0.2122, 0.02026), (0.6683, -0.09691, 0.08779), (0.6364, 0.2122, 0.02026), (0.6364, -0.1375, 0.08779), (0.6364, 0.2122, 0.08779), (0.6364, -0.1375, 0.02026), (0.7084, 0.2122, 0.08779), (0.7084, -0.1375, 0.02026), (0.7084, 0.2122, 0.02026), (0.7084, -0.1375, 0.08779), (0.2172, 0.1893, 0.02026), (0.2172, -0.1375, 0.08779), (0.2172, 0.2122, 0.08779), (0.2172, -0.1375, 0.02026)], [], [(0, 1, 3, 2), (42, 40, 7, 6), (6, 7, 5, 4), (31, 29, 1, 0), (42, 6, 4, 41), (30, 3, 1, 29), (16, 9, 11, 19), (12, 8, 10, 15), (17, 19, 11, 10), (12, 14, 9, 8), (26, 24, 14, 12), (26, 12, 15, 25), (9, 14, 13, 11), (10, 11, 13, 15), (47, 45, 19, 17), (46, 16, 19, 45), (8, 18, 17, 10), (8, 9, 16, 18), (28, 20, 23, 31), (28, 30, 22, 20), (24, 22, 21, 27), (25, 27, 21, 23), (15, 13, 27, 25), (14, 24, 27, 13), (20, 26, 25, 23), (20, 22, 24, 26), (2, 3, 30, 28), (2, 28, 31, 0), (22, 30, 29, 21), (23, 21, 29, 31), (40, 32, 35, 43), (41, 43, 35, 33), (36, 34, 33, 39), (36, 38, 32, 34), (44, 46, 38, 36), (44, 36, 39, 47), (32, 38, 37, 35), (33, 35, 37, 39), (4, 5, 43, 41), (7, 40, 43, 5), (34, 42, 41, 33), (34, 32, 40, 42), (18, 44, 47, 17), (18, 16, 46, 44), (38, 46, 45, 37), (39, 37, 45, 47)])
me_cube_013.materials.append(mat_wood_plank_001)
me_cube_013.use_remesh_preserve_volume = False
me_cube_013.use_remesh_preserve_attributes = False
me_cube_013.use_mirror_vertex_groups = False
me_cube_013.update()
me_cube_016 = bpy.data.meshes.new('Cube.016')
me_cube_016.from_pydata([(-0.7314, -0.1375, 0.02026), (-0.7314, -0.1375, 0.08779), (-0.7314, 0.2122, 0.02026), (-0.7314, 0.2122, 0.08779), (0.9128, -0.1375, 0.02026), (0.9128, -0.116, 0.08779), (0.9128, 0.1613, 0.02026), (0.9128, 0.2002, 0.08779), (0.09072, 0.2122, 0.02026), (0.09072, 0.2122, 0.08779), (0.09072, -0.1375, 0.02026), (0.09072, -0.1176, 0.08779), (0.02377, 0.2122, 0.02026), (0.02377, -0.1375, 0.08779), (0.02377, 0.2122, 0.08779), (0.02377, -0.1375, 0.02026), (0.1724, 0.1903, 0.08779), (0.1724, -0.1375, 0.02026), (0.1724, 0.2122, 0.02026), (0.1724, -0.1375, 0.08779), (-0.3538, 0.2122, 0.02026), (-0.3538, -0.1375, 0.08779), (-0.3538, 0.1512, 0.08779), (-0.3538, -0.1375, 0.02026), (-0.3062, 0.2122, 0.08779), (-0.3062, -0.1375, 0.02026), (-0.3062, 0.1842, 0.02026), (-0.3062, -0.1375, 0.08779), (-0.3967, 0.2122, 0.02026), (-0.3967, -0.1375, 0.08779), (-0.3967, 0.2122, 0.08779), (-0.3967, -0.121, 0.02026), (0.6683, 0.1716, 0.08779), (0.6683, -0.1375, 0.02026), (0.6683, 0.2122, 0.02026), (0.6683, -0.09691, 0.08779), (0.6364, 0.2122, 0.02026), (0.6364, -0.1375, 0.08779), (0.6364, 0.2122, 0.08779), (0.6364, -0.1375, 0.02026), (0.7084, 0.2122, 0.08779), (0.7084, -0.1375, 0.02026), (0.7084, 0.2122, 0.02026), (0.7084, -0.1375, 0.08779), (0.2172, 0.1893, 0.02026), (0.2172, -0.1375, 0.08779), (0.2172, 0.2122, 0.08779), (0.2172, -0.1375, 0.02026)], [], [(0, 1, 3, 2), (42, 40, 7, 6), (6, 7, 5, 4), (31, 29, 1, 0), (42, 6, 4, 41), (30, 3, 1, 29), (16, 9, 11, 19), (12, 8, 10, 15), (17, 19, 11, 10), (12, 14, 9, 8), (26, 24, 14, 12), (26, 12, 15, 25), (9, 14, 13, 11), (10, 11, 13, 15), (47, 45, 19, 17), (46, 16, 19, 45), (8, 18, 17, 10), (8, 9, 16, 18), (28, 20, 23, 31), (28, 30, 22, 20), (24, 22, 21, 27), (25, 27, 21, 23), (15, 13, 27, 25), (14, 24, 27, 13), (20, 26, 25, 23), (20, 22, 24, 26), (2, 3, 30, 28), (2, 28, 31, 0), (22, 30, 29, 21), (23, 21, 29, 31), (40, 32, 35, 43), (41, 43, 35, 33), (36, 34, 33, 39), (36, 38, 32, 34), (44, 46, 38, 36), (44, 36, 39, 47), (32, 38, 37, 35), (33, 35, 37, 39), (4, 5, 43, 41), (7, 40, 43, 5), (34, 42, 41, 33), (34, 32, 40, 42), (18, 44, 47, 17), (18, 16, 46, 44), (38, 46, 45, 37), (39, 37, 45, 47)])
me_cube_016.materials.append(mat_wood_plank_002)
me_cube_016.use_remesh_preserve_volume = False
me_cube_016.use_remesh_preserve_attributes = False
me_cube_016.use_mirror_vertex_groups = False
me_cube_016.update()

# ---- objects
ob_cube_031 = bpy.data.objects.new('Cube.031', me_cube_035)
ob_cube_030 = bpy.data.objects.new('Cube.030', me_cube_034)
ob_cube_029 = bpy.data.objects.new('Cube.029', me_cube_033)
ob_cube_028 = bpy.data.objects.new('Cube.028', me_cube_032)
ob_cube_027 = bpy.data.objects.new('Cube.027', me_cube_031)
ob_cube_026 = bpy.data.objects.new('Cube.026', me_cube_030)
ob_cube_025 = bpy.data.objects.new('Cube.025', me_cube_029)
ob_cube_024 = bpy.data.objects.new('Cube.024', me_cube_028)
ob_cube_023 = bpy.data.objects.new('Cube.023', me_cube_027)
ob_cube_022 = bpy.data.objects.new('Cube.022', me_cube_026)
ob_cube_021 = bpy.data.objects.new('Cube.021', me_cube_025)
ob_cube_020 = bpy.data.objects.new('Cube.020', me_cube_024)
ob_cube_019 = bpy.data.objects.new('Cube.019', me_cube_023)
ob_cube_018 = bpy.data.objects.new('Cube.018', me_cube_022)
ob_cube_017 = bpy.data.objects.new('Cube.017', me_cube_021)
ob_cube_016 = bpy.data.objects.new('Cube.016', me_cube_020)
ob_cube_015 = bpy.data.objects.new('Cube.015', me_cube_019)
ob_cube_014 = bpy.data.objects.new('Cube.014', me_cube_018)
ob_cube_013 = bpy.data.objects.new('Cube.013', me_cube_017)
ob_cube_011 = bpy.data.objects.new('Cube.011', me_cube_015)
ob_cube_010 = bpy.data.objects.new('Cube.010', me_cube_014)
ob_cube_008 = bpy.data.objects.new('Cube.008', me_cube_012)
ob_cube_007 = bpy.data.objects.new('Cube.007', me_cube_011)
ob_cube_003 = bpy.data.objects.new('Cube.003', me_cube_010)
ob_cube_002 = bpy.data.objects.new('Cube.002', me_cube_008)
ob_plane = bpy.data.objects.new('Plane', me_plane)
ob_cube_005 = bpy.data.objects.new('Cube.005', me_cube_000)
ob_cube_004 = bpy.data.objects.new('Cube.004', me_cube_007)
ob_cube_001 = bpy.data.objects.new('Cube.001', me_cube_004)
ob_cube = bpy.data.objects.new('Cube', me_cube_003)
ob_cube_009 = bpy.data.objects.new('Cube.009', me_cube_013)
ob_cube_012 = bpy.data.objects.new('Cube.012', me_cube_016)

# ---- transforms, parenting, visibility, modifiers, constraints
ob_cube_031.location = (1.432, 0.8083, 0.5114)
ob_cube_031.rotation_euler = (-3.142, 1.571, 0.0)
ob_cube_031.scale = (0.4065, 0.2709, 0.2709)
ob_cube_031.lineart.crease_threshold = 0.0
ob_cube_030.location = (1.432, 0.4979, 0.5114)
ob_cube_030.rotation_euler = (-3.142, 1.571, 0.0)
ob_cube_030.scale = (0.4065, 0.2709, 0.2709)
ob_cube_030.lineart.crease_threshold = 0.0
ob_cube_029.location = (1.432, 1.072, 0.5114)
ob_cube_029.rotation_euler = (-3.142, 1.571, 0.0)
ob_cube_029.scale = (0.4065, 0.2709, 0.2709)
ob_cube_029.lineart.crease_threshold = 0.0
ob_cube_028.location = (1.432, 1.367, 0.5114)
ob_cube_028.rotation_euler = (-3.142, 1.571, 0.0)
ob_cube_028.scale = (0.4065, 0.2709, 0.2709)
ob_cube_028.lineart.crease_threshold = 0.0
ob_cube_027.location = (1.386, 1.032, 0.6002)
ob_cube_027.rotation_euler = (1.571, 0.0, 4.712)
ob_cube_027.scale = (0.8007, 0.5336, 0.5336)
ob_cube_027.lineart.crease_threshold = 0.0
ob_cube_026.location = (1.386, 1.032, 0.2871)
ob_cube_026.rotation_euler = (1.571, 0.0, 4.712)
ob_cube_026.scale = (0.8007, 0.5336, 0.5336)
ob_cube_026.lineart.crease_threshold = 0.0
ob_cube_025.location = (0.2693, -0.1156, 1.425)
ob_cube_025.rotation_euler = (1.571, -0.0, 0.0)
ob_cube_025.scale = (0.4487, 0.3393, 0.3393)
ob_cube_025.lineart.crease_threshold = 0.0
ob_cube_024.location = (0.2513, -0.1156, 1.398)
ob_cube_024.rotation_euler = (1.571, -0.6019, 0.0)
ob_cube_024.scale = (0.4487, 0.3393, 0.3393)
ob_cube_024.lineart.crease_threshold = 0.0
ob_cube_023.location = (0.3784, -0.1156, 1.398)
ob_cube_023.rotation_euler = (1.571, -2.161, -0.0)
ob_cube_023.scale = (0.2882, 0.2179, 0.2179)
ob_cube_023.lineart.crease_threshold = 0.0
ob_cube_022.location = (-0.7615, 0.9041, 0.3137)
ob_cube_022.rotation_euler = (1.571, -0.0, 1.571)
ob_cube_022.scale = (0.8007, 0.5336, 0.5336)
ob_cube_022.lineart.crease_threshold = 0.0
ob_cube_021.location = (-0.7615, 0.9041, 0.6268)
ob_cube_021.rotation_euler = (1.571, -0.0, 1.571)
ob_cube_021.scale = (0.8007, 0.5336, 0.5336)
ob_cube_021.lineart.crease_threshold = 0.0
ob_cube_020.location = (-0.8074, 0.5697, 0.538)
ob_cube_020.rotation_euler = (-0.0, 1.571, 0.0)
ob_cube_020.scale = (0.4065, 0.2709, 0.2709)
ob_cube_020.lineart.crease_threshold = 0.0
ob_cube_019.location = (-0.8074, 0.8649, 0.538)
ob_cube_019.rotation_euler = (-0.0, 1.571, 0.0)
ob_cube_019.scale = (0.4065, 0.2709, 0.2709)
ob_cube_019.lineart.crease_threshold = 0.0
ob_cube_018.location = (-0.8074, 1.439, 0.538)
ob_cube_018.rotation_euler = (-0.0, 1.571, 0.0)
ob_cube_018.scale = (0.4065, 0.2709, 0.2709)
ob_cube_018.lineart.crease_threshold = 0.0
ob_cube_017.location = (-0.8074, 1.128, 0.538)
ob_cube_017.rotation_euler = (-0.0, 1.571, 0.0)
ob_cube_017.scale = (0.4065, 0.2709, 0.2709)
ob_cube_017.lineart.crease_threshold = 0.0
ob_cube_016.location = (0.01185, 2.138, 0.538)
ob_cube_016.rotation_euler = (1.571, 1.571, 0.0)
ob_cube_016.scale = (0.6898, 0.4597, 0.4597)
ob_cube_016.lineart.crease_threshold = 0.0
ob_cube_015.location = (0.5472, 2.138, 0.538)
ob_cube_015.rotation_euler = (1.571, 1.571, 0.0)
ob_cube_015.scale = (0.6898, 0.4597, 0.4597)
ob_cube_015.lineart.crease_threshold = 0.0
ob_cube_014.location = (0.1836, 2.138, 0.7576)
ob_cube_014.rotation_euler = (1.571, -0.0, 0.0)
ob_cube_014.scale = (0.8007, 0.5336, 0.5336)
ob_cube_014.lineart.crease_threshold = 0.0
ob_cube_013.location = (0.1836, 2.138, 0.4803)
ob_cube_013.rotation_euler = (1.571, -0.0, 0.0)
ob_cube_013.scale = (0.8007, 0.5336, 0.5336)
ob_cube_013.lineart.crease_threshold = 0.0
ob_cube_011.location = (0.3784, 2.156, 1.398)
ob_cube_011.rotation_euler = (1.571, -2.161, -0.0)
ob_cube_011.scale = (0.2882, 0.2179, 0.2179)
ob_cube_011.lineart.crease_threshold = 0.0
ob_cube_010.location = (0.2513, 2.156, 1.398)
ob_cube_010.rotation_euler = (1.571, -0.6019, 0.0)
ob_cube_010.scale = (0.4487, 0.3393, 0.3393)
ob_cube_010.lineart.crease_threshold = 0.0
ob_cube_008.location = (0.3106, 1.654, 0.9687)
ob_cube_008.rotation_euler = (0.0, -0.0, 3.142)
ob_cube_008.lineart.crease_threshold = 0.0
ob_cube_007.location = (0.3432, 1.641, 0.9628)
ob_cube_007.rotation_euler = (0.0, -0.0, 3.142)
ob_cube_007.lineart.crease_threshold = 0.0
ob_cube_003.location = (0.3066, 0.3431, 0.9687)
ob_cube_003.lineart.crease_threshold = 0.0
ob_cube_002.location = (0.3106, 0.34, 0.9687)
ob_cube_002.lineart.crease_threshold = 0.0
ob_plane.location = (0.1722, 2.109, 0.1177)
ob_plane.rotation_euler = (-1.571, 1.571, 0.0)
ob_plane.lineart.crease_threshold = 0.0
ob_cube_005.location = (1.192, 1.247, 1.024)
ob_cube_005.rotation_euler = (0.0, 0.7492, 0.0)
ob_cube_005.scale = (0.159, 0.159, 0.159)
ob_cube_005.lineart.crease_threshold = 0.0
ob_cube_004.location = (0.08766, 0.648, 2.053)
ob_cube_004.rotation_euler = (0.0, -0.3041, 0.0)
ob_cube_004.scale = (0.159, 0.159, 0.159)
ob_cube_004.lineart.crease_threshold = 0.0
ob_cube_001.location = (0.3106, 0.4013, 0.303)
ob_cube_001.lineart.crease_threshold = 0.0
_m = ob_cube_001.modifiers.new('Mirror', 'MIRROR')
_m = ob_cube_001.modifiers.new('Solidify', 'SOLIDIFY')
_m.thickness = 0.12
_m.nonmanifold_thickness_mode = 'FIXED'
_m.nonmanifold_merge_threshold = 0.0003
ob_cube.location = (0.3106, 0.3431, 0.9687)
ob_cube.lineart.crease_threshold = 0.0
ob_cube_009.location = (0.2693, 2.156, 1.425)
ob_cube_009.rotation_euler = (1.571, -0.0, 0.0)
ob_cube_009.scale = (0.4487, 0.3393, 0.3393)
ob_cube_009.lineart.crease_threshold = 0.0
ob_cube_012.location = (0.1836, 2.138, 0.1672)
ob_cube_012.rotation_euler = (1.571, -0.0, 0.0)
ob_cube_012.scale = (0.8007, 0.5336, 0.5336)
ob_cube_012.lineart.crease_threshold = 0.0

# ---- collection membership
col_collection_1.objects.link(ob_cube_031)
col_collection_1.objects.link(ob_cube_030)
col_collection_1.objects.link(ob_cube_029)
col_collection_1.objects.link(ob_cube_028)
col_collection_1.objects.link(ob_cube_027)
col_collection_1.objects.link(ob_cube_026)
col_collection_1.objects.link(ob_cube_025)
col_collection_1.objects.link(ob_cube_024)
col_collection_1.objects.link(ob_cube_023)
col_collection_1.objects.link(ob_cube_022)
col_collection_1.objects.link(ob_cube_021)
col_collection_1.objects.link(ob_cube_020)
col_collection_1.objects.link(ob_cube_019)
col_collection_1.objects.link(ob_cube_018)
col_collection_1.objects.link(ob_cube_017)
col_collection_1.objects.link(ob_cube_016)
col_collection_1.objects.link(ob_cube_015)
col_collection_1.objects.link(ob_cube_014)
col_collection_1.objects.link(ob_cube_013)
col_collection_1.objects.link(ob_cube_011)
col_collection_1.objects.link(ob_cube_010)
col_collection_1.objects.link(ob_cube_008)
col_collection_1.objects.link(ob_cube_007)
col_collection_1.objects.link(ob_cube_003)
col_collection_1.objects.link(ob_cube_002)
col_collection_1.objects.link(ob_plane)
col_collection_1.objects.link(ob_cube_005)
col_collection_1.objects.link(ob_cube_004)
col_collection_1.objects.link(ob_cube_001)
col_collection_1.objects.link(ob_cube)
col_collection_1.objects.link(ob_cube_009)
col_collection_1.objects.link(ob_cube_012)

# ---- scene / render settings (as saved in the file)
scene.frame_start = 1; scene.frame_end = 250; scene.frame_set(1)
scene.render.engine = 'CYCLES'
scene.render.resolution_percentage = 50
scene.render.dither_intensity = 0.0
scene.cycles.use_denoising = False
scene.cycles.samples = 128
scene.cycles.sampling_pattern = 'TABULATED_SOBOL'
scene.cycles.use_adaptive_sampling = False
scene.cycles.use_light_tree = False
scene.cycles.blur_glossy = 0.0
scene.cycles.sample_clamp_indirect = 0.0
scene.view_settings.view_transform = 'Standard'
bpy.context.view_layer.update()

# ---- added for rendering (the .blend has no active camera and no usable light): camera, sun
cam_auto = bpy.data.cameras.new('AutoCamera')
cam_auto.lens = 50.0
cam_auto.sensor_width = 36.0
cam_auto.clip_end = 1000.0
ob_auto_camera = bpy.data.objects.new('AutoCamera', cam_auto)
scene.collection.objects.link(ob_auto_camera)
ob_auto_camera.location = (4.37766, -3.85613, 4.44283)
ob_auto_camera.rotation_euler = (1.09748, -7.21219e-08, 0.694738)
scene.camera = ob_auto_camera
light_auto_sun = bpy.data.lights.new('AutoSun', 'SUN')
light_auto_sun.energy = 3.0
light_auto_sun.angle = 0.0523599
ob_auto_sun = bpy.data.objects.new('AutoSun', light_auto_sun)
scene.collection.objects.link(ob_auto_sun)
ob_auto_sun.rotation_euler = (0.872665, 0.174533, 0.523599)
bpy.context.view_layer.update()
